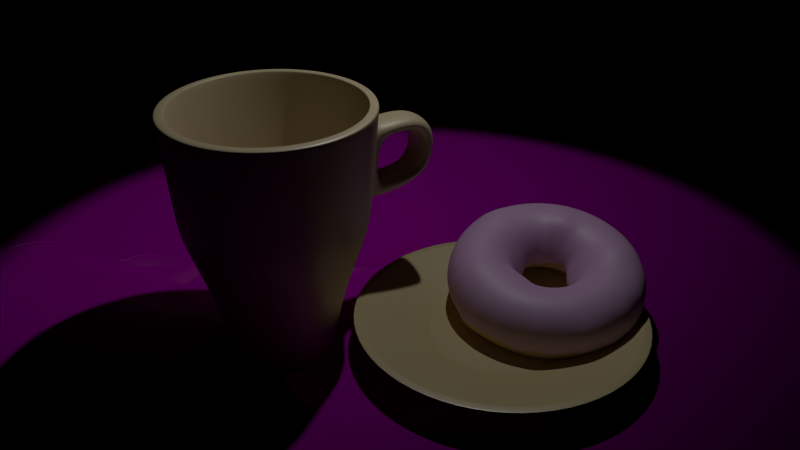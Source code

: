 # Source: texturing.blend  (saved by Blender 2.79.0; exported with 4.5.12 LTS)
import bpy
from mathutils import Matrix  # noqa: F401  (used for matrix-valued properties, if any)

bpy.ops.wm.read_factory_settings(use_empty=True)
scene = bpy.context.scene
scene.name = 'Scene'

# ---- collections
col_collection_1 = bpy.data.collections.new('Collection 1'); scene.collection.children.link(col_collection_1)

# ---- images (referenced by path relative to the original .blend; pixels are not part of the script)
import os
ASSET_DIR = os.environ.get("B2B_ASSET_DIR", "")  # directory of the original .blend (textures are referenced by path, not embedded)
HERE = os.path.dirname(os.path.abspath(__file__))  # packed textures are extracted next to this script under _unpacked/

def load_image(name, relpath, width, height, colorspace="sRGB"):
    """Load a texture the original file referenced (path relative to the .blend, or extracted next to this script)."""
    p = next((c for c in (os.path.join(HERE, relpath), os.path.join(ASSET_DIR, relpath)) if relpath and os.path.exists(c)), "")
    if p:
        img = bpy.data.images.load(p, check_existing=True)
        img.name = name
    else:  # same state as the original file: an image datablock whose file is absent (Cycles renders it pink)
        img = bpy.data.images.new(name, width, height)
        img.source = "FILE"
        img.filepath = "//" + (relpath or name)
    img.colorspace_settings.name = colorspace
    return img
img_woodfine26_nrm_3k_jpg = load_image('WoodFine26_NRM_3K.jpg', 'textures/WoodFine26/3K/WoodFine26_NRM_3K.jpg', 1024, 1024, 'Non-Color')
img_woodfine26_col_3k_jpg = load_image('WoodFine26_COL_3K.jpg', 'textures/WoodFine26/3K/WoodFine26_COL_3K.jpg', 1024, 1024, 'sRGB')
img_woodfine26_gloss_3k_jpg = load_image('WoodFine26_GLOSS_3K.jpg', 'textures/WoodFine26/3K/WoodFine26_GLOSS_3K.jpg', 1024, 1024, 'Non-Color')
img_woodfine26_refl_3k_jpg = load_image('WoodFine26_REFL_3K.jpg', 'textures/WoodFine26/3K/WoodFine26_REFL_3K.jpg', 1024, 1024, 'Non-Color')

# ---- materials (node trees are filled in below, after node groups)
mat_material_003 = bpy.data.materials.new('Material.003')
mat_material_003.alpha_threshold = 0.0
mat_material_003.roughness = 0.5
mat_material = bpy.data.materials.new('Material')
mat_material.alpha_threshold = 0.0
mat_material.roughness = 0.5
mat_material_002 = bpy.data.materials.new('Material.002')
mat_material_002.alpha_threshold = 0.0
mat_material_002.roughness = 0.5
mat_material_004 = bpy.data.materials.new('Material.004')
mat_material_004.alpha_threshold = 0.0
mat_material_004.roughness = 0.5
mat_material_001 = bpy.data.materials.new('Material.001')
mat_material_001.alpha_threshold = 0.0
mat_material_001.roughness = 0.5

# ---- material node trees
mat_material_003.use_nodes = True; mat_material_003.node_tree.nodes.clear()
_N = mat_material_003.node_tree.nodes; _L = mat_material_003.node_tree.links
n0 = _N.new('ShaderNodeOutputMaterial'); n0.name = 'Material Output'; n0.location = (460, 300)
n1 = _N.new('ShaderNodeBsdfDiffuse'); n1.name = 'Diffuse BSDF'; n1.location = (-149, 302)
n1.inputs[0].default_value = (0.8, 0.6592, 0.3283, 1.0)
n2 = _N.new('ShaderNodeMixShader'); n2.name = 'Mix Shader'; n2.location = (172, 303)
n2.inputs[0].default_value = 0.2
n3 = _N.new('ShaderNodeBsdfAnisotropic'); n3.name = 'Glossy BSDF'; n3.location = (-151, 168)
n3.distribution = 'GGX'
n3.inputs[1].default_value = 0.4472
_L.new(n1.outputs[0], n2.inputs[1])
_L.new(n2.outputs[0], n0.inputs[0])
_L.new(n3.outputs[0], n2.inputs[2])
n0.is_active_output = True
mat_material.use_nodes = True; mat_material.node_tree.nodes.clear()
_N = mat_material.node_tree.nodes; _L = mat_material.node_tree.links
n0 = _N.new('ShaderNodeOutputMaterial'); n0.name = 'Material Output'; n0.location = (300, 300)
n1 = _N.new('ShaderNodeBsdfAnisotropic'); n1.name = 'Glossy BSDF'; n1.location = (-152, 169)
n1.distribution = 'GGX'
n1.inputs[1].default_value = 0.4472
n2 = _N.new('ShaderNodeBsdfDiffuse'); n2.name = 'Diffuse BSDF'; n2.location = (-153, 306)
n2.inputs[0].default_value = (0.8, 0.6542, 0.3974, 1.0)
n3 = _N.new('ShaderNodeMixShader'); n3.name = 'Mix Shader'; n3.location = (80, 297)
n3.inputs[0].default_value = 0.2
_L.new(n2.outputs[0], n3.inputs[1])
_L.new(n3.outputs[0], n0.inputs[0])
_L.new(n1.outputs[0], n3.inputs[2])
n0.is_active_output = True
mat_material_002.use_nodes = True; mat_material_002.node_tree.nodes.clear()
_N = mat_material_002.node_tree.nodes; _L = mat_material_002.node_tree.links
n0 = _N.new('ShaderNodeBsdfDiffuse'); n0.name = 'Diffuse BSDF'; n0.location = (41, 303)
n0.width = 161
n0.inputs[0].default_value = (0.7899, 0.4888, 0.8, 1.0)
n1 = _N.new('ShaderNodeBsdfAnisotropic'); n1.name = 'Glossy BSDF'; n1.location = (41, 178)
n1.width = 158
n1.distribution = 'GGX'
n1.inputs[1].default_value = 0.5477
n2 = _N.new('ShaderNodeOutputMaterial'); n2.name = 'Material Output'; n2.location = (522, 299)
n3 = _N.new('ShaderNodeMixShader'); n3.name = 'Mix Shader'; n3.location = (281, 299)
n3.width = 139
n3.inputs[0].default_value = 0.1
_L.new(n0.outputs[0], n3.inputs[1])
_L.new(n3.outputs[0], n2.inputs[0])
_L.new(n1.outputs[0], n3.inputs[2])
n2.is_active_output = True
mat_material_004.use_nodes = True; mat_material_004.node_tree.nodes.clear()
_N = mat_material_004.node_tree.nodes; _L = mat_material_004.node_tree.links
n0 = _N.new('ShaderNodeMixShader'); n0.name = 'Mix Shader'; n0.location = (442, 340)
n1 = _N.new('ShaderNodeOutputMaterial'); n1.name = 'Material Output'; n1.location = (708, 347)
n2 = _N.new('ShaderNodeBsdfAnisotropic'); n2.name = 'Glossy BSDF'; n2.location = (45, 201)
n2.distribution = 'GGX'
n3 = _N.new('ShaderNodeTexImage'); n3.name = 'Image Texture.001'; n3.location = (-495, 47)
n3.width = 140
n3.image = img_woodfine26_nrm_3k_jpg
n4 = _N.new('ShaderNodeTexImage'); n4.name = 'Image Texture'; n4.location = (-497, 350)
n4.width = 140
n4.image = img_woodfine26_col_3k_jpg
n5 = _N.new('ShaderNodeBsdfDiffuse'); n5.name = 'Diffuse BSDF'; n5.location = (-87, 341)
n6 = _N.new('ShaderNodeTexImage'); n6.name = 'Image Texture.002'; n6.location = (-495, -213)
n6.width = 140
n6.image = img_woodfine26_gloss_3k_jpg
n7 = _N.new('ShaderNodeNormalMap'); n7.name = 'Normal Map'; n7.location = (-331, 188)
n8 = _N.new('ShaderNodeValToRGB'); n8.name = 'ColorRamp'; n8.location = (-275, -40)
while len(n8.color_ramp.elements) > 1: n8.color_ramp.elements.remove(n8.color_ramp.elements[-1])
n8.color_ramp.elements[0].position = 0.35; n8.color_ramp.elements[0].color = (0.0, 0.0, 0.0, 1.0)
_e = n8.color_ramp.elements.new(1.0); _e.color = (1.0, 1.0, 1.0, 1.0)
n9 = _N.new('ShaderNodeTexImage'); n9.name = 'Image Texture.003'; n9.location = (210, 611)
n9.width = 140
n9.image = img_woodfine26_refl_3k_jpg
n10 = _N.new('ShaderNodeMath'); n10.name = 'Math'; n10.location = (0, 0)
n10.operation = 'POWER'
_L.new(n5.outputs[0], n0.inputs[1])
_L.new(n0.outputs[0], n1.inputs[0])
_L.new(n2.outputs[0], n0.inputs[2])
_L.new(n4.outputs[0], n5.inputs[0])
_L.new(n3.outputs[0], n7.inputs[1])
_L.new(n7.outputs[0], n5.inputs[2])
_L.new(n7.outputs[0], n2.inputs[4])
_L.new(n6.outputs[0], n8.inputs[0])
_L.new(n9.outputs[0], n0.inputs[0])
_L.new(n8.outputs[0], n10.inputs[0])
_L.new(n10.outputs[0], n2.inputs[1])
n1.is_active_output = True
mat_material_001.use_nodes = True; mat_material_001.node_tree.nodes.clear()
_N = mat_material_001.node_tree.nodes; _L = mat_material_001.node_tree.links
n0 = _N.new('ShaderNodeOutputMaterial'); n0.name = 'Material Output'; n0.location = (300, 300)
n1 = _N.new('ShaderNodeBsdfDiffuse'); n1.name = 'Diffuse BSDF'; n1.location = (10, 300)
n1.inputs[0].default_value = (0.8, 0.5691, 0.3121, 1.0)
_L.new(n1.outputs[0], n0.inputs[0])
n0.is_active_output = True

# ---- world
world_world = bpy.data.worlds.new('World'); scene.world = world_world
world_world.use_nodes = True; world_world.node_tree.nodes.clear()
_N = world_world.node_tree.nodes; _L = world_world.node_tree.links
n0 = _N.new('ShaderNodeOutputWorld'); n0.name = 'World Output'; n0.location = (300, 300)
n0.is_active_output = True
world_world.color = (0.06681, 0.06681, 0.06681)
world_world.use_sun_shadow = False
world_world.sun_shadow_jitter_overblur = 0.0
world_world.cycles.sampling_method = 'MANUAL'

# ---- cameras
cam_camera = bpy.data.cameras.new('Camera')
cam_camera.clip_end = 100.0
cam_camera.lens = 35.0
cam_camera.sensor_width = 32.0
cam_camera.sensor_height = 18.0
cam_camera.ortho_scale = 7.314
cam_camera.dof.focus_distance = 0.0

# ---- lights
light_lamp = bpy.data.lights.new('Lamp', 'SPOT')
light_lamp.transmission_factor = 0.0
light_lamp.cutoff_distance = 30.0
light_lamp.energy = 400.0
light_lamp.shadow_buffer_clip_start = 1.001
light_lamp.shadow_soft_size = 0.1
light_lamp.shadow_maximum_resolution = 0.006
light_lamp.use_absolute_resolution = True
light_lamp.spot_size = 1.309

# ---- meshes
me_cylinder = bpy.data.meshes.new('Cylinder')
me_cylinder.from_pydata([(1.322e-08, 0.4822, -0.5643), (-1.248e-08, 0.9316, 0.5142), (0.1845, 0.4455, -0.5643), (0.3565, 0.8607, 0.5142), (0.341, 0.341, -0.5643), (0.6587, 0.6587, 0.5142), (0.4455, 0.1845, -0.5643), (0.8607, 0.3565, 0.5142), (0.4822, -1.67e-08, -0.5643), (0.9316, -4.423e-08, 0.5142), (0.4455, -0.1845, -0.5643), (0.8607, -0.3565, 0.5142), (0.341, -0.341, -0.5643), (0.6587, -0.6587, 0.5142), (0.1845, -0.4455, -0.5643), (0.3565, -0.8607, 0.5142), (9.12e-08, -0.4822, -0.5643), (1.401e-07, -0.9316, 0.5142), (-0.1845, -0.4455, -0.5643), (-0.3565, -0.8607, 0.5142), (-0.341, -0.341, -0.5643), (-0.6587, -0.6587, 0.5142), (-0.4455, -0.1845, -0.5643), (-0.8607, -0.3565, 0.5142), (-0.4822, 9.754e-09, -0.5643), (-0.9316, 7.246e-09, 0.5142), (-0.4455, 0.1845, -0.5643), (-0.8607, 0.3565, 0.5142), (-0.341, 0.341, -0.5643), (-0.6587, 0.6587, 0.5142), (-0.1845, 0.4455, -0.5643), (-0.3565, 0.8607, 0.5142), (1.631e-08, 0.5622, -0.06582), (0.2151, 0.5194, -0.06582), (0.3975, 0.3975, -0.06582), (0.5194, 0.2151, -0.06582), (0.5622, -1.968e-08, -0.06582), (0.5194, -0.2151, -0.06582), (0.3975, -0.3975, -0.06582), (0.2151, -0.5194, -0.06582), (1.012e-07, -0.5622, -0.06582), (-0.2151, -0.5194, -0.06582), (-0.3975, -0.3975, -0.06582), (-0.5194, -0.2151, -0.06582), (-0.5622, 1.16e-08, -0.06582), (-0.5194, 0.2151, -0.06582), (-0.3975, 0.3975, -0.06582), (-0.2151, 0.5194, -0.06582), (1.859e-09, 0.9501, 0.4428), (0.3636, 0.8778, 0.4428), (0.6718, 0.6718, 0.4428), (0.8778, 0.3636, 0.4428), (0.9501, -4.097e-08, 0.4428), (0.8778, -0.3636, 0.4428), (0.6718, -0.6718, 0.4428), (0.3636, -0.8778, 0.4428), (1.453e-07, -0.9501, 0.4428), (-0.3636, -0.8778, 0.4428), (-0.6718, -0.6718, 0.4428), (-0.8778, -0.3636, 0.4428), (-0.9501, 1.189e-08, 0.4428), (-0.8778, 0.3636, 0.4428), (-0.6718, 0.6718, 0.4428), (-0.3636, 0.8778, 0.4428), (0.1994, 0.4813, -0.4976), (0.3684, 0.3684, -0.4976), (0.4813, 0.1994, -0.4976), (0.521, -1.742e-08, -0.4976), (0.4813, -0.1994, -0.4976), (0.3684, -0.3684, -0.4976), (0.1994, -0.4813, -0.4976), (9.651e-08, -0.521, -0.4976), (-0.1994, -0.4813, -0.4976), (-0.3684, -0.3684, -0.4976), (-0.4813, -0.1994, -0.4976), (-0.521, 1.157e-08, -0.4976), (-0.4813, 0.1994, -0.4976), (-0.3684, 0.3684, -0.4976), (-0.1994, 0.4813, -0.4976), (1.785e-08, 0.521, -0.4976), (0.3827, 0.9239, 0.5142), (0.0, 1.0, 0.5142), (0.7071, 0.7071, 0.5142), (0.9239, 0.3827, 0.5142), (1.0, -4.371e-08, 0.5142), (0.9239, -0.3827, 0.5142), (0.7071, -0.7071, 0.5142), (0.3827, -0.9239, 0.5142), (1.51e-07, -1.0, 0.5142), (-0.3827, -0.9239, 0.5142), (-0.7071, -0.7071, 0.5142), (-0.9239, -0.3827, 0.5142), (-1.0, 1.192e-08, 0.5142), (-0.9239, 0.3827, 0.5142), (-0.7071, 0.7071, 0.5142), (-0.3827, 0.9239, 0.5142), (0.3565, 0.8607, 0.5142), (-1.248e-08, 0.9316, 0.5142), (0.6587, 0.6587, 0.5142), (0.8607, 0.3565, 0.5142), (0.9316, -4.423e-08, 0.5142), (0.8607, -0.3565, 0.5142), (0.6587, -0.6587, 0.5142), (0.3565, -0.8607, 0.5142), (1.401e-07, -0.9316, 0.5142), (-0.3565, -0.8607, 0.5142), (-0.6587, -0.6587, 0.5142), (-0.8607, -0.3565, 0.5142), (-0.9316, 7.246e-09, 0.5142), (-0.8607, 0.3565, 0.5142), (-0.6587, 0.6587, 0.5142), (-0.3565, 0.8607, 0.5142), (0.3565, 0.8607, 0.5142), (-1.248e-08, 0.9316, 0.5142), (0.6587, 0.6587, 0.5142), (0.8607, 0.3565, 0.5142), (0.9316, -4.423e-08, 0.5142), (0.8607, -0.3565, 0.5142), (0.6587, -0.6587, 0.5142), (0.3565, -0.8607, 0.5142), (1.401e-07, -0.9316, 0.5142), (-0.3565, -0.8607, 0.5142), (-0.6587, -0.6587, 0.5142), (-0.8607, -0.3565, 0.5142), (-0.9316, 7.246e-09, 0.5142), (-0.8607, 0.3565, 0.5142), (-0.6587, 0.6587, 0.5142), (-0.3565, 0.8607, 0.5142), (0.1719, 0.415, -0.1324), (3.773e-08, 0.4492, -0.1324), (0.3176, 0.3176, -0.1324), (0.415, 0.1719, -0.1324), (0.4492, -1.795e-08, -0.1324), (0.415, -0.1719, -0.1324), (0.3176, -0.3176, -0.1324), (0.1719, -0.415, -0.1324), (1.2e-07, -0.4492, -0.1324), (-0.1719, -0.415, -0.1324), (-0.3176, -0.3176, -0.1324), (-0.415, -0.1719, -0.1324), (-0.4492, 5.197e-09, -0.1324), (-0.415, 0.1719, -0.1324), (-0.3176, 0.3176, -0.1324), (-0.1719, 0.415, -0.1324), (0.1897, 0.458, -0.06413), (4.304e-08, 0.4957, -0.06413), (0.3505, 0.3505, -0.06413), (0.458, 0.1897, -0.06413), (0.4957, -1.831e-08, -0.06413), (0.458, -0.1897, -0.06413), (0.3505, -0.3505, -0.06413), (0.1897, -0.458, -0.06413), (1.242e-07, -0.4957, -0.06413), (-0.1897, -0.458, -0.06413), (-0.3505, -0.3505, -0.06413), (-0.458, -0.1897, -0.06413), (-0.4957, 9.085e-09, -0.06413), (-0.458, 0.1897, -0.06413), (-0.3505, 0.3505, -0.06413), (-0.1897, 0.458, -0.06413), (4.187e-08, 0.4855, -0.07919), (0.1858, 0.4485, -0.07919), (0.3433, 0.3433, -0.07919), (0.4485, 0.1858, -0.07919), (0.4855, -1.823e-08, -0.07919), (0.4485, -0.1858, -0.07919), (0.3433, -0.3433, -0.07919), (0.1858, -0.4485, -0.07919), (1.233e-07, -0.4855, -0.07919), (-0.1858, -0.4485, -0.07919), (-0.3433, -0.3433, -0.07919), (-0.4485, -0.1858, -0.07919), (-0.4855, 8.227e-09, -0.07919), (-0.4485, 0.1858, -0.07919), (-0.3433, 0.3433, -0.07919), (-0.1858, 0.4485, -0.07919), (1.818e-08, 0.512, -0.5643), (0.1959, 0.473, -0.5643), (0.362, 0.362, -0.5643), (0.473, 0.1959, -0.5643), (0.512, -1.692e-08, -0.5643), (0.473, -0.1959, -0.5643), (0.362, -0.362, -0.5643), (0.1959, -0.473, -0.5643), (9.548e-08, -0.512, -0.5643), (-0.1959, -0.473, -0.5643), (-0.362, -0.362, -0.5643), (-0.473, -0.1959, -0.5643), (-0.512, 1.156e-08, -0.5643), (-0.473, 0.1959, -0.5643), (-0.362, 0.362, -0.5643), (-0.1959, 0.473, -0.5643), (1.075e-08, 0.4159, -0.4661), (0.1592, 0.3842, -0.4661), (0.2941, 0.2941, -0.4661), (0.3842, 0.1592, -0.4661), (0.4159, -1.49e-08, -0.4661), (0.3842, -0.1592, -0.4661), (0.2941, -0.2941, -0.4661), (0.1592, -0.3842, -0.4661), (8.316e-08, -0.4159, -0.4661), (-0.1592, -0.3842, -0.4661), (-0.2941, -0.2941, -0.4661), (-0.3842, -0.1592, -0.4661), (-0.4159, 7.294e-09, -0.4661), (-0.3842, 0.1592, -0.4661), (-0.2941, 0.2941, -0.4661), (-0.1592, 0.3842, -0.4661), (1.629e-08, 0.4451, -0.4661), (0.1703, 0.4112, -0.4661), (0.3147, 0.3147, -0.4661), (0.4112, 0.1703, -0.4661), (0.4451, -1.512e-08, -0.4661), (0.4112, -0.1703, -0.4661), (0.3147, -0.3147, -0.4661), (0.1703, -0.4112, -0.4661), (8.826e-08, -0.4451, -0.4661), (-0.1703, -0.4112, -0.4661), (-0.3147, -0.3147, -0.4661), (-0.4112, -0.1703, -0.4661), (-0.4451, 9.289e-09, -0.4661), (-0.4112, 0.1703, -0.4661), (-0.3147, 0.3147, -0.4661), (-0.1703, 0.4112, -0.4661), (0.1647, 0.3977, -0.4661), (1.352e-08, 0.4305, -0.4661), (0.3044, 0.3044, -0.4661), (0.3977, 0.1647, -0.4661), (0.4305, -1.501e-08, -0.4661), (0.3977, -0.1647, -0.4661), (0.3044, -0.3044, -0.4661), (0.1647, -0.3977, -0.4661), (8.571e-08, -0.4305, -0.4661), (-0.1647, -0.3977, -0.4661), (-0.3044, -0.3044, -0.4661), (-0.3977, -0.1647, -0.4661), (-0.4305, 8.292e-09, -0.4661), (-0.3977, 0.1647, -0.4661), (-0.3044, 0.3044, -0.4661), (-0.1647, 0.3977, -0.4661), (-0.1812, 0.4374, -0.541), (-0.3348, 0.3348, -0.541), (9.05e-08, -0.4734, -0.541), (0.1812, -0.4374, -0.541), (0.1812, 0.4374, -0.541), (1.395e-08, 0.4734, -0.541), (-0.1812, -0.4374, -0.541), (0.3348, 0.3348, -0.541), (-0.3348, -0.3348, -0.541), (0.4374, 0.1812, -0.541), (-0.4374, -0.1812, -0.541), (0.4734, -1.632e-08, -0.541), (-0.4734, 9.643e-09, -0.541), (0.4374, -0.1812, -0.541), (-0.4374, 0.1812, -0.541), (0.3348, -0.3348, -0.541)], [], [(48, 81, 80, 49), (49, 80, 82, 50), (50, 82, 83, 51), (51, 83, 84, 52), (52, 84, 85, 53), (53, 85, 86, 54), (54, 86, 87, 55), (55, 87, 88, 56), (56, 88, 89, 57), (57, 89, 90, 58), (58, 90, 91, 59), (59, 91, 92, 60), (60, 92, 93, 61), (61, 93, 94, 62), (23, 21, 106, 107), (62, 94, 95, 63), (63, 95, 81, 48), (241, 240, 223, 222), (78, 47, 32, 79), (77, 46, 47, 78), (76, 45, 46, 77), (75, 44, 45, 76), (74, 43, 44, 75), (73, 42, 43, 74), (72, 41, 42, 73), (71, 40, 41, 72), (70, 39, 40, 71), (69, 38, 39, 70), (68, 37, 38, 69), (67, 36, 37, 68), (66, 35, 36, 67), (65, 34, 35, 66), (64, 33, 34, 65), (79, 32, 33, 64), (47, 63, 48, 32), (46, 62, 63, 47), (45, 61, 62, 46), (44, 60, 61, 45), (43, 59, 60, 44), (42, 58, 59, 43), (41, 57, 58, 42), (40, 56, 57, 41), (39, 55, 56, 40), (38, 54, 55, 39), (37, 53, 54, 38), (36, 52, 53, 37), (35, 51, 52, 36), (34, 50, 51, 35), (33, 49, 50, 34), (32, 48, 49, 33), (176, 79, 64, 177), (177, 64, 65, 178), (178, 65, 66, 179), (179, 66, 67, 180), (180, 67, 68, 181), (181, 68, 69, 182), (182, 69, 70, 183), (183, 70, 71, 184), (184, 71, 72, 185), (185, 72, 73, 186), (186, 73, 74, 187), (187, 74, 75, 188), (188, 75, 76, 189), (189, 76, 77, 190), (190, 77, 78, 191), (191, 78, 79, 176), (1, 3, 80, 81), (3, 5, 82, 80), (5, 7, 83, 82), (7, 9, 84, 83), (9, 11, 85, 84), (11, 13, 86, 85), (13, 15, 87, 86), (15, 17, 88, 87), (17, 19, 89, 88), (19, 21, 90, 89), (21, 23, 91, 90), (23, 25, 92, 91), (25, 27, 93, 92), (27, 29, 94, 93), (29, 31, 95, 94), (31, 1, 81, 95), (96, 97, 113, 112), (9, 7, 99, 100), (25, 23, 107, 108), (11, 9, 100, 101), (27, 25, 108, 109), (13, 11, 101, 102), (29, 27, 109, 110), (15, 13, 102, 103), (31, 29, 110, 111), (17, 15, 103, 104), (3, 1, 97, 96), (1, 31, 111, 97), (19, 17, 104, 105), (5, 3, 96, 98), (21, 19, 105, 106), (7, 5, 98, 99), (118, 117, 149, 150), (97, 111, 127, 113), (105, 104, 120, 121), (98, 96, 112, 114), (106, 105, 121, 122), (99, 98, 114, 115), (107, 106, 122, 123), (100, 99, 115, 116), (108, 107, 123, 124), (101, 100, 116, 117), (109, 108, 124, 125), (102, 101, 117, 118), (110, 109, 125, 126), (103, 102, 118, 119), (111, 110, 126, 127), (104, 103, 119, 120), (128, 129, 143, 142, 141, 140, 139, 138, 137, 136, 135, 134, 133, 132, 131, 130), (126, 125, 157, 158), (119, 118, 150, 151), (127, 126, 158, 159), (120, 119, 151, 152), (112, 113, 145, 144), (113, 127, 159, 145), (121, 120, 152, 153), (114, 112, 144, 146), (122, 121, 153, 154), (115, 114, 146, 147), (123, 122, 154, 155), (116, 115, 147, 148), (124, 123, 155, 156), (117, 116, 148, 149), (125, 124, 156, 157), (160, 161, 144, 145), (161, 162, 146, 144), (162, 163, 147, 146), (163, 164, 148, 147), (164, 165, 149, 148), (165, 166, 150, 149), (166, 167, 151, 150), (167, 168, 152, 151), (168, 169, 153, 152), (169, 170, 154, 153), (170, 171, 155, 154), (171, 172, 156, 155), (172, 173, 157, 156), (173, 174, 158, 157), (174, 175, 159, 158), (175, 160, 145, 159), (143, 129, 160, 175), (142, 143, 175, 174), (141, 142, 174, 173), (140, 141, 173, 172), (139, 140, 172, 171), (138, 139, 171, 170), (137, 138, 170, 169), (136, 137, 169, 168), (135, 136, 168, 167), (134, 135, 167, 166), (133, 134, 166, 165), (132, 133, 165, 164), (131, 132, 164, 163), (130, 131, 163, 162), (128, 130, 162, 161), (129, 128, 161, 160), (2, 0, 176, 177), (4, 2, 177, 178), (6, 4, 178, 179), (8, 6, 179, 180), (10, 8, 180, 181), (12, 10, 181, 182), (14, 12, 182, 183), (16, 14, 183, 184), (18, 16, 184, 185), (20, 18, 185, 186), (22, 20, 186, 187), (24, 22, 187, 188), (26, 24, 188, 189), (28, 26, 189, 190), (30, 28, 190, 191), (0, 30, 191, 176), (192, 193, 194, 195, 196, 197, 198, 199, 200, 201, 202, 203, 204, 205, 206, 207), (243, 242, 216, 215), (245, 244, 209, 208), (240, 245, 208, 223), (242, 246, 217, 216), (244, 247, 210, 209), (246, 248, 218, 217), (247, 249, 211, 210), (248, 250, 219, 218), (249, 251, 212, 211), (250, 252, 220, 219), (251, 253, 213, 212), (252, 254, 221, 220), (253, 255, 214, 213), (254, 241, 222, 221), (255, 243, 215, 214), (224, 225, 208, 209), (226, 224, 209, 210), (227, 226, 210, 211), (228, 227, 211, 212), (229, 228, 212, 213), (230, 229, 213, 214), (231, 230, 214, 215), (232, 231, 215, 216), (233, 232, 216, 217), (234, 233, 217, 218), (235, 234, 218, 219), (236, 235, 219, 220), (237, 236, 220, 221), (238, 237, 221, 222), (239, 238, 222, 223), (225, 239, 223, 208), (192, 207, 239, 225), (207, 206, 238, 239), (206, 205, 237, 238), (205, 204, 236, 237), (204, 203, 235, 236), (203, 202, 234, 235), (202, 201, 233, 234), (201, 200, 232, 233), (200, 199, 231, 232), (199, 198, 230, 231), (198, 197, 229, 230), (197, 196, 228, 229), (196, 195, 227, 228), (195, 194, 226, 227), (194, 193, 224, 226), (193, 192, 225, 224), (12, 14, 243, 255), (26, 28, 241, 254), (10, 12, 255, 253), (24, 26, 254, 252), (8, 10, 253, 251), (22, 24, 252, 250), (6, 8, 251, 249), (20, 22, 250, 248), (4, 6, 249, 247), (18, 20, 248, 246), (2, 4, 247, 244), (16, 18, 246, 242), (30, 0, 245, 240), (0, 2, 244, 245), (14, 16, 242, 243), (28, 30, 240, 241)])
me_cylinder.materials.append(mat_material_003)
me_cylinder.use_remesh_preserve_volume = False
me_cylinder.use_remesh_preserve_attributes = False
me_cylinder.use_mirror_vertex_groups = False
me_cylinder.update()
me_cylinder_001 = bpy.data.meshes.new('Cylinder.001')
me_cylinder_001.from_pydata([(0.5459, 1.219, -1.006), (0.2618, 0.5895, 0.9936), (0.7964, 0.8326, -1.006), (0.3787, 0.413, 0.9936), (0.9376, 0.3083, -1.006), (0.4516, 0.1605, 0.9936), (0.9357, -0.2749, -1.006), (0.4556, -0.1295, 0.9936), (0.7839, -0.8171, -1.006), (0.382, -0.4005, 0.9936), (0.5055, -1.228, -1.006), (0.242, -0.6026, 0.9936), (0.1475, -1.442, -1.006), (0.06224, -0.7021, 0.9936), (-0.2261, -1.433, -1.006), (-0.1194, -0.6907, 0.9936), (-0.5544, -1.219, -1.006), (-0.2704, -0.5895, 0.9936), (-0.805, -0.8326, -1.006), (-0.3873, -0.413, 0.9936), (-0.9462, -0.3083, -1.006), (-0.4602, -0.1605, 0.9936), (-0.9443, 0.2749, -1.006), (-0.4642, 0.1295, 0.9936), (-0.7925, 0.8171, -1.006), (-0.3906, 0.4005, 0.9936), (-0.5141, 1.228, -1.006), (-0.2506, 0.6026, 0.9936), (-0.1561, 1.442, -1.006), (-0.07082, 0.7021, 0.9936), (0.2175, 1.433, -1.006), (0.1108, 0.6907, 0.9936), (0.5433, 1.213, -0.08476), (0.8003, 0.8111, -0.08476), (0.9348, 0.2856, -0.08476), (0.9264, -0.2834, -0.08476), (0.7763, -0.8092, -0.08476), (0.5073, -1.212, -0.08476), (0.1605, -1.43, -0.08476), (-0.2115, -1.43, -0.08476), (-0.5518, -1.213, -0.08476), (-0.8089, -0.8111, -0.08476), (-0.9434, -0.2856, -0.08476), (-0.935, 0.2834, -0.08476), (-0.7848, 0.8092, -0.08476), (-0.5159, 1.212, -0.08476), (-0.169, 1.43, -0.08476), (0.2029, 1.43, -0.08476), (0.3953, 0.8852, 0.412), (0.5828, 0.5919, 0.412), (0.681, 0.2084, 0.412), (0.6749, -0.2068, 0.412), (0.5653, -0.5905, 0.412), (0.369, -0.8843, 0.412), (0.1159, -1.044, 0.412), (-0.1555, -1.044, 0.412), (-0.4039, -0.8852, 0.412), (-0.5914, -0.5919, 0.412), (-0.6896, -0.2084, 0.412), (-0.6834, 0.2068, 0.412), (-0.5739, 0.5905, 0.412), (-0.3776, 0.8843, 0.412), (-0.1245, 1.044, 0.412), (0.1469, 1.044, 0.412), (0.8851, 0.8966, -0.9795), (1.034, 0.3157, -0.9795), (1.025, -0.3133, -0.9795), (0.8586, -0.8945, -0.9795), (0.5612, -1.34, -0.9795), (0.1778, -1.581, -0.9795), (-0.2333, -1.581, -0.9795), (-0.6096, -1.341, -0.9795), (-0.8937, -0.8966, -0.9795), (-1.042, -0.3157, -0.9795), (-1.033, 0.3133, -0.9795), (-0.8671, 0.8945, -0.9795), (-0.5698, 1.34, -0.9795), (-0.1864, 1.581, -0.9795), (0.2247, 1.581, -0.9795), (0.601, 1.341, -0.9795), (0.3052, 0.6858, 0.963), (0.4505, 0.4585, 0.963), (0.5266, 0.1614, 0.963), (0.5218, -0.1602, 0.963), (0.437, -0.4575, 0.963), (0.2849, -0.6851, 0.963), (0.08885, -0.8084, 0.963), (-0.1214, -0.8086, 0.963), (-0.3138, -0.6858, 0.963), (-0.4591, -0.4585, 0.963), (-0.5352, -0.1614, 0.963), (-0.5304, 0.1602, 0.963), (-0.4455, 0.4575, 0.963), (-0.2935, 0.6851, 0.963), (-0.09743, 0.8084, 0.963), (0.1128, 0.8086, 0.963), (0.6039, 1.347, -1.006), (0.8894, 0.9009, -1.006), (1.039, 0.3172, -1.006), (1.029, -0.3148, -1.006), (0.8627, -0.8989, -1.006), (0.564, -1.346, -1.006), (0.1787, -1.588, -1.006), (-0.2344, -1.589, -1.006), (-0.6125, -1.347, -1.006), (-0.898, -0.9009, -1.006), (-1.047, -0.3172, -1.006), (-1.038, 0.3148, -1.006), (-0.8713, 0.8989, -1.006), (-0.5726, 1.346, -1.006), (-0.1873, 1.588, -1.006), (0.2258, 1.589, -1.006), (0.4432, 0.4511, 0.9936), (0.3002, 0.6747, 0.9936), (0.518, 0.1588, 0.9936), (0.5133, -0.1576, 0.9936), (0.4298, -0.4501, 0.9936), (0.2802, -0.674, 0.9936), (0.08734, -0.7953, 0.9936), (-0.1195, -0.7956, 0.9936), (-0.3088, -0.6747, 0.9936), (-0.4518, -0.4511, 0.9936), (-0.5266, -0.1588, 0.9936), (-0.5219, 0.1576, 0.9936), (-0.4384, 0.4501, 0.9936), (-0.2888, 0.674, 0.9936), (-0.09592, 0.7953, 0.9936), (0.1109, 0.7956, 0.9936), (0.5459, 1.219, -1.006), (0.7964, 0.8326, -1.006), (0.9376, 0.3083, -1.006), (0.9357, -0.2749, -1.006), (0.7839, -0.8171, -1.006), (0.5055, -1.228, -1.006), (0.1475, -1.442, -1.006), (-0.2261, -1.433, -1.006), (-0.5544, -1.219, -1.006), (-0.805, -0.8326, -1.006), (-0.9462, -0.3083, -1.006), (-0.9443, 0.2749, -1.006), (-0.7925, 0.8171, -1.006), (-0.5141, 1.228, -1.006), (-0.1561, 1.442, -1.006), (0.2175, 1.433, -1.006), (0.2452, 0.5529, 0.9599), (0.3552, 0.3858, 0.9599), (0.4221, 0.1497, 0.9599), (0.4244, -0.1203, 0.9599), (0.3552, -0.3727, 0.9599), (0.2251, -0.5619, 0.9599), (0.0582, -0.6565, 0.9599), (-0.1112, -0.6476, 0.9599), (-0.2538, -0.5529, 0.9599), (-0.3638, -0.3858, 0.9599), (-0.4306, -0.1497, 0.9599), (-0.433, 0.1203, 0.9599), (-0.3638, 0.3727, 0.9599), (-0.2336, 0.5619, 0.9599), (-0.06679, 0.6565, 0.9599), (0.1026, 0.6476, 0.9599), (-0.1179, -0.7341, 0.922), (0.0735, -0.739, 0.922), (0.1094, 0.7341, 0.922), (-0.08209, 0.739, 0.922), (-0.2862, -0.6245, 0.922), (0.406, 0.4266, 0.922), (0.2776, 0.6245, 0.922), (-0.4146, -0.4266, 0.922), (0.4783, 0.158, 0.922), (-0.4869, -0.158, 0.922), (0.4773, -0.1409, 0.922), (-0.4859, 0.1409, 0.922), (0.3996, -0.4187, 0.922), (-0.4082, 0.4187, 0.922), (0.2569, -0.6292, 0.922), (-0.2655, 0.6292, 0.922), (0.1334, -1.308, -0.203), (-0.142, 1.308, -0.203), (0.4947, 1.106, -0.203), (-0.2055, -1.3, -0.203), (0.1969, 1.3, -0.203), (-0.5033, -1.106, -0.203), (0.7219, 0.7552, -0.203), (-0.7305, -0.7552, -0.203), (0.85, 0.2796, -0.203), (-0.8586, -0.2796, -0.203), (0.8483, -0.2494, -0.203), (-0.8568, 0.2494, -0.203), (0.7106, -0.7412, -0.203), (-0.7192, 0.7412, -0.203), (0.4581, -1.114, -0.203), (-0.4666, 1.114, -0.203), (-0.149, -0.9347, 0.3819), (0.1404, 0.9347, 0.3819), (-0.3632, -0.7951, 0.3819), (0.5181, 0.5432, 0.3819), (-0.5266, -0.5432, 0.3819), (0.6102, 0.2011, 0.3819), (-0.6188, -0.2011, 0.3819), (0.6089, -0.1794, 0.3819), (-0.6175, 0.1794, 0.3819), (0.5099, -0.5331, 0.3819), (-0.5185, 0.5331, 0.3819), (0.3283, -0.8011, 0.3819), (-0.3368, 0.8011, 0.3819), (0.09475, -0.9408, 0.3819), (-0.1033, 0.9408, 0.3819), (0.3546, 0.7951, 0.3819), (0.2723, 0.6129, 0.9599), (0.3983, 0.4186, 0.9599), (0.4693, 0.155, 0.9599), (0.4683, -0.1382, 0.9599), (0.392, -0.4109, 0.9599), (0.252, -0.6175, 0.9599), (0.07205, -0.7252, 0.9599), (-0.1158, -0.7204, 0.9599), (-0.2809, -0.6129, 0.9599), (-0.4069, -0.4186, 0.9599), (-0.4779, -0.155, 0.9599), (-0.4769, 0.1382, 0.9599), (-0.4006, 0.4109, 0.9599), (-0.2606, 0.6175, 0.9599), (-0.08063, 0.7252, 0.9599), (0.1072, 0.7204, 0.9599), (0.5844, 1.304, -0.7221), (0.8607, 0.872, -0.7221), (1.005, 0.307, -0.7221), (0.9963, -0.3047, -0.7221), (0.8349, -0.87, -0.7221), (0.5457, -1.303, -0.7221), (0.1728, -1.537, -0.7221), (-0.227, -1.538, -0.7221), (-0.593, -1.304, -0.7221), (-0.8693, -0.872, -0.7221), (-1.014, -0.307, -0.7221), (-1.005, 0.3047, -0.7221), (-0.8435, 0.87, -0.7221), (-0.5543, 1.303, -0.7221), (-0.1814, 1.537, -0.7221), (0.2184, 1.538, -0.7221), (1.092, 0.2812, -0.1021), (1.084, -0.2895, -0.1021), (1.16, 0.3018, -0.7126), (1.151, -0.3099, -0.7126), (0.5761, 1.286, -0.594), (0.8486, 0.8598, -0.594), (0.9912, 0.3027, -0.594), (0.9822, -0.3004, -0.594), (0.8231, -0.8578, -0.594), (0.538, -1.285, -0.594), (0.1704, -1.516, -0.594), (-0.2239, -1.516, -0.594), (-0.5847, -1.286, -0.594), (-0.8571, -0.8598, -0.594), (-0.9997, -0.3027, -0.594), (-0.9908, 0.3004, -0.594), (-0.8317, 0.8578, -0.594), (-0.5466, 1.285, -0.594), (-0.1789, 1.516, -0.594), (0.2153, 1.516, -0.594), (1.146, 0.2975, -0.5845), (1.137, -0.3056, -0.5845), (1.414, 0.2943, -0.7282), (1.405, -0.3175, -0.7282), (1.399, 0.2899, -0.5951), (1.39, -0.3132, -0.5951), (1.713, 0.2842, -0.697), (1.705, -0.3275, -0.6996), (1.595, 0.2799, -0.569), (1.587, -0.3232, -0.5716), (1.855, 0.2842, -0.4696), (1.854, -0.3275, -0.4763), (1.633, 0.2799, -0.4534), (1.631, -0.3232, -0.46), (1.681, 0.2973, -0.1553), (1.689, -0.3144, -0.1572), (1.596, 0.293, -0.2645), (1.605, -0.3101, -0.2664), (1.139, 0.2865, -0.1019), (1.148, -0.3253, -0.1015), (1.167, 0.2821, -0.2742), (1.176, -0.321, -0.2738), (0.5563, 1.242, -0.2864), (0.8194, 0.8304, -0.2864), (0.9571, 0.2924, -0.2864), (0.9485, -0.2901, -0.2864), (0.7948, -0.8285, -0.2864), (0.5195, -1.241, -0.2864), (0.1644, -1.464, -0.2864), (-0.2164, -1.464, -0.2864), (-0.5649, -1.242, -0.2864), (-0.828, -0.8304, -0.2864), (-0.9657, -0.2924, -0.2864), (-0.9571, 0.2901, -0.2864), (-0.8034, 0.8285, -0.2864), (-0.528, 1.241, -0.2864), (-0.173, 1.464, -0.2864), (0.2078, 1.464, -0.2864), (1.111, 0.2871, -0.2769), (1.103, -0.2954, -0.2769)], [], [(80, 113, 112, 81), (81, 112, 114, 82), (82, 114, 115, 83), (83, 115, 116, 84), (84, 116, 117, 85), (85, 117, 118, 86), (86, 118, 119, 87), (87, 119, 120, 88), (88, 120, 121, 89), (89, 121, 122, 90), (90, 122, 123, 91), (91, 123, 124, 92), (92, 124, 125, 93), (93, 125, 126, 94), (3, 1, 31, 29, 27, 25, 23, 21, 19, 17, 15, 13, 11, 9, 7, 5), (94, 126, 127, 95), (95, 127, 113, 80), (22, 24, 140, 139), (297, 47, 32, 282), (296, 46, 47, 297), (295, 45, 46, 296), (294, 44, 45, 295), (293, 43, 44, 294), (292, 42, 43, 293), (291, 41, 42, 292), (290, 40, 41, 291), (289, 39, 40, 290), (288, 38, 39, 289), (287, 37, 38, 288), (286, 36, 37, 287), (285, 35, 36, 286), (247, 227, 243, 261), (283, 33, 34, 284), (282, 32, 33, 283), (47, 63, 48, 32), (46, 62, 63, 47), (45, 61, 62, 46), (44, 60, 61, 45), (43, 59, 60, 44), (42, 58, 59, 43), (41, 57, 58, 42), (40, 56, 57, 41), (39, 55, 56, 40), (38, 54, 55, 39), (37, 53, 54, 38), (36, 52, 53, 37), (35, 51, 52, 36), (34, 50, 51, 35), (33, 49, 50, 34), (32, 48, 49, 33), (96, 79, 64, 97), (97, 64, 65, 98), (98, 65, 66, 99), (99, 66, 67, 100), (100, 67, 68, 101), (101, 68, 69, 102), (102, 69, 70, 103), (103, 70, 71, 104), (104, 71, 72, 105), (105, 72, 73, 106), (106, 73, 74, 107), (107, 74, 75, 108), (108, 75, 76, 109), (109, 76, 77, 110), (110, 77, 78, 111), (111, 78, 79, 96), (63, 95, 80, 48), (62, 94, 95, 63), (61, 93, 94, 62), (60, 92, 93, 61), (59, 91, 92, 60), (58, 90, 91, 59), (57, 89, 90, 58), (56, 88, 89, 57), (55, 87, 88, 56), (54, 86, 87, 55), (53, 85, 86, 54), (52, 84, 85, 53), (51, 83, 84, 52), (50, 82, 83, 51), (49, 81, 82, 50), (48, 80, 81, 49), (2, 0, 96, 97), (4, 2, 97, 98), (6, 4, 98, 99), (8, 6, 99, 100), (10, 8, 100, 101), (12, 10, 101, 102), (14, 12, 102, 103), (16, 14, 103, 104), (18, 16, 104, 105), (20, 18, 105, 106), (22, 20, 106, 107), (24, 22, 107, 108), (26, 24, 108, 109), (28, 26, 109, 110), (30, 28, 110, 111), (0, 30, 111, 96), (1, 3, 112, 113), (3, 5, 114, 112), (5, 7, 115, 114), (7, 9, 116, 115), (9, 11, 117, 116), (11, 13, 118, 117), (13, 15, 119, 118), (15, 17, 120, 119), (17, 19, 121, 120), (19, 21, 122, 121), (21, 23, 123, 122), (23, 25, 124, 123), (25, 27, 125, 124), (27, 29, 126, 125), (29, 31, 127, 126), (31, 1, 113, 127), (161, 160, 215, 214), (8, 10, 133, 132), (24, 26, 141, 140), (10, 12, 134, 133), (26, 28, 142, 141), (12, 14, 135, 134), (28, 30, 143, 142), (14, 16, 136, 135), (0, 2, 129, 128), (30, 0, 128, 143), (16, 18, 137, 136), (2, 4, 130, 129), (18, 20, 138, 137), (4, 6, 131, 130), (20, 22, 139, 138), (6, 8, 132, 131), (144, 145, 146, 147, 148, 149, 150, 151, 152, 153, 154, 155, 156, 157, 158, 159), (163, 162, 223, 222), (160, 164, 216, 215), (166, 165, 209, 208), (162, 166, 208, 223), (164, 167, 217, 216), (165, 168, 210, 209), (167, 169, 218, 217), (168, 170, 211, 210), (169, 171, 219, 218), (170, 172, 212, 211), (171, 173, 220, 219), (172, 174, 213, 212), (173, 175, 221, 220), (174, 161, 214, 213), (175, 163, 222, 221), (204, 206, 163, 175), (203, 205, 161, 174), (202, 204, 175, 173), (201, 203, 174, 172), (200, 202, 173, 171), (199, 201, 172, 170), (198, 200, 171, 169), (197, 199, 170, 168), (196, 198, 169, 167), (195, 197, 168, 165), (194, 196, 167, 164), (193, 207, 166, 162), (207, 195, 165, 166), (192, 194, 164, 160), (206, 193, 162, 163), (205, 192, 160, 161), (134, 135, 179, 176), (142, 143, 180, 177), (135, 136, 181, 179), (128, 129, 182, 178), (143, 128, 178, 180), (136, 137, 183, 181), (129, 130, 184, 182), (137, 138, 185, 183), (130, 131, 186, 184), (138, 139, 187, 185), (131, 132, 188, 186), (139, 140, 189, 187), (132, 133, 190, 188), (140, 141, 191, 189), (133, 134, 176, 190), (141, 142, 177, 191), (176, 179, 192, 205), (177, 180, 193, 206), (179, 181, 194, 192), (178, 182, 195, 207), (180, 178, 207, 193), (181, 183, 196, 194), (182, 184, 197, 195), (183, 185, 198, 196), (184, 186, 199, 197), (185, 187, 200, 198), (186, 188, 201, 199), (187, 189, 202, 200), (188, 190, 203, 201), (189, 191, 204, 202), (190, 176, 205, 203), (191, 177, 206, 204), (145, 144, 208, 209), (146, 145, 209, 210), (147, 146, 210, 211), (148, 147, 211, 212), (149, 148, 212, 213), (150, 149, 213, 214), (151, 150, 214, 215), (152, 151, 215, 216), (153, 152, 216, 217), (154, 153, 217, 218), (155, 154, 218, 219), (156, 155, 219, 220), (157, 156, 220, 221), (158, 157, 221, 222), (159, 158, 222, 223), (144, 159, 223, 208), (79, 224, 225, 64), (64, 225, 226, 65), (65, 226, 227, 66), (66, 227, 228, 67), (67, 228, 229, 68), (68, 229, 230, 69), (69, 230, 231, 70), (70, 231, 232, 71), (71, 232, 233, 72), (72, 233, 234, 73), (73, 234, 235, 74), (74, 235, 236, 75), (75, 236, 237, 76), (76, 237, 238, 77), (77, 238, 239, 78), (78, 239, 224, 79), (34, 35, 241, 240), (284, 34, 240, 298), (227, 226, 242, 243), (226, 246, 260, 242), (261, 243, 263, 265), (224, 244, 245, 225), (225, 245, 246, 226), (285, 247, 261, 299), (227, 247, 248, 228), (228, 248, 249, 229), (229, 249, 250, 230), (230, 250, 251, 231), (231, 251, 252, 232), (232, 252, 253, 233), (233, 253, 254, 234), (234, 254, 255, 235), (235, 255, 256, 236), (236, 256, 257, 237), (237, 257, 258, 238), (238, 258, 259, 239), (239, 259, 244, 224), (263, 262, 266, 267), (260, 261, 265, 264), (243, 242, 262, 263), (242, 260, 264, 262), (269, 267, 271, 273), (262, 264, 268, 266), (264, 265, 269, 268), (265, 263, 267, 269), (271, 270, 274, 275), (267, 266, 270, 271), (266, 268, 272, 270), (268, 269, 273, 272), (276, 277, 281, 280), (270, 272, 276, 274), (272, 273, 277, 276), (273, 271, 275, 277), (277, 275, 279, 281), (275, 274, 278, 279), (274, 276, 280, 278), (35, 285, 299, 241), (246, 284, 298, 260), (260, 298, 299, 261), (244, 282, 283, 245), (245, 283, 284, 246), (247, 285, 286, 248), (248, 286, 287, 249), (249, 287, 288, 250), (250, 288, 289, 251), (251, 289, 290, 252), (252, 290, 291, 253), (253, 291, 292, 254), (254, 292, 293, 255), (255, 293, 294, 256), (256, 294, 295, 257), (257, 295, 296, 258), (258, 296, 297, 259), (259, 297, 282, 244), (281, 299, 298, 280), (299, 281, 279, 241), (280, 298, 240, 278), (278, 240, 241, 279)])
me_cylinder_001.materials.append(mat_material)
me_cylinder_001.use_remesh_preserve_volume = False
me_cylinder_001.use_remesh_preserve_attributes = False
me_cylinder_001.use_mirror_vertex_groups = False
me_cylinder_001.update()
me_torus_001 = bpy.data.meshes.new('Torus.001')
me_torus_001.from_pydata([(1.492, -3.288e-07, -0.2412), (1.45, 0.0, 0.26), (1.26, 0.0, 0.4625), (1.0, 0.0, 0.5756), (0.74, 0.0, 0.4625), (0.5337, 0.0, 0.26), (0.3542, 0.0, -0.1265), (1.479, 0.1947, -0.06731), (1.438, 0.1893, 0.26), (1.249, 0.1645, 0.4564), (0.9914, 0.1305, 0.5608), (0.7337, 0.09659, 0.4586), (0.5319, 0.07175, 0.26), (0.3607, 0.06265, -0.09159), (1.454, 0.3861, -0.1576), (1.401, 0.3754, 0.26), (1.217, 0.3261, 0.4503), (0.9659, 0.2588, 0.5337), (0.7148, 0.1915, 0.4516), (0.5246, 0.1423, 0.26), (0.3746, 0.1242, -0.1035), (1.412, 0.5709, -0.04006), (1.345, 0.555, 0.26), (1.164, 0.4822, 0.4503), (0.9239, 0.3827, 0.52), (0.6837, 0.2832, 0.4503), (0.5072, 0.2103, 0.26), (0.3869, 0.1837, -0.08961), (1.305, 0.7459, -0.1587), (1.256, 0.7252, 0.26), (1.091, 0.63, 0.4503), (0.866, 0.5, 0.52), (0.6409, 0.37, 0.4503), (0.476, 0.2748, 0.26), (0.3896, 0.24, -0.1416), (1.183, 0.9081, -0.09196), (1.151, 0.8829, 0.26), (0.9996, 0.767, 0.4503), (0.7934, 0.6088, 0.52), (0.5871, 0.4505, 0.4503), (0.4361, 0.3346, 0.26), (0.3754, 0.2922, -0.1299), (1.055, 1.055, -0.1331), (1.026, 1.026, 0.26), (0.891, 0.891, 0.4503), (0.7071, 0.7071, 0.52), (0.5233, 0.5233, 0.4599), (0.3887, 0.3887, 0.26), (0.3394, 0.3394, -0.02961), (0.9081, 1.183, -0.03578), (0.8829, 1.151, 0.26), (0.767, 0.9996, 0.4503), (0.6088, 0.7934, 0.52), (0.4505, 0.5871, 0.4998), (0.3346, 0.4361, 0.2631), (0.2922, 0.3808, -0.07116), (0.7459, 1.292, -0.07897), (0.7252, 1.256, 0.26), (0.63, 1.091, 0.4503), (0.5, 0.866, 0.5287), (0.37, 0.6409, 0.5454), (0.2748, 0.476, 0.2717), (0.24, 0.4157, -0.07899), (0.5709, 1.378, -0.09911), (0.555, 1.34, 0.26), (0.4822, 1.164, 0.4503), (0.3827, 0.9239, 0.536), (0.2832, 0.6837, 0.5672), (0.2103, 0.5078, 0.276), (0.1837, 0.4435, -0.09603), (0.3861, 1.441, -0.07118), (0.3754, 1.401, 0.26), (0.3261, 1.217, 0.4503), (0.2588, 0.9659, 0.5287), (0.1915, 0.7148, 0.5454), (0.1423, 0.5309, 0.2717), (0.1242, 0.4636, -0.1173), (0.1947, 1.479, -0.1223), (0.1893, 1.438, 0.26), (0.1645, 1.249, 0.4503), (0.1305, 0.9914, 0.52), (0.09659, 0.7337, 0.4998), (0.07175, 0.545, 0.2631), (0.06265, 0.4759, -0.06783), (1.847e-05, 1.492, -0.02343), (1.095e-07, 1.45, 0.26), (9.513e-08, 1.26, 0.4503), (7.55e-08, 1.0, 0.52), (5.587e-08, 0.74, 0.4599), (4.15e-08, 0.5497, 0.26), (3.624e-08, 0.48, -0.1662), (-0.1947, 1.479, -0.0507), (-0.1893, 1.438, 0.26), (-0.1645, 1.249, 0.4503), (-0.1305, 0.9914, 0.52), (-0.09659, 0.7337, 0.4503), (-0.07175, 0.545, 0.26), (-0.06265, 0.4759, -0.1675), (-0.3861, 1.441, -0.06804), (-0.3754, 1.401, 0.26), (-0.3261, 1.217, 0.4503), (-0.2588, 0.9659, 0.52), (-0.1915, 0.7148, 0.4503), (-0.1423, 0.5309, 0.26), (-0.1242, 0.4636, -0.09477), (-0.5708, 1.378, -0.09483), (-0.555, 1.34, 0.26), (-0.4822, 1.164, 0.4568), (-0.3827, 0.9239, 0.5206), (-0.2832, 0.6837, 0.4503), (-0.2103, 0.5078, 0.26), (-0.1837, 0.44, -0.03639), (-0.7458, 1.292, -0.08203), (-0.7252, 1.256, 0.2673), (-0.63, 1.091, 0.4839), (-0.5, 0.866, 0.5295), (-0.37, 0.6409, 0.4503), (-0.2748, 0.476, 0.26), (-0.2369, 0.3979, -0.1238), (-0.9081, 1.183, -0.1939), (-0.8829, 1.151, 0.2751), (-0.767, 0.9996, 0.5021), (-0.6088, 0.7934, 0.5353), (-0.4505, 0.5871, 0.4503), (-0.3346, 0.4356, 0.26), (-0.2755, 0.3418, -0.06246), (-1.055, 1.055, -0.07767), (-1.026, 1.026, 0.2673), (-0.891, 0.891, 0.4839), (-0.7071, 0.7071, 0.5295), (-0.5233, 0.5233, 0.4503), (-0.3887, 0.3839, 0.26), (-0.3036, 0.2778, -0.1231), (-1.183, 0.9081, -0.03074), (-1.151, 0.8829, 0.26), (-0.9996, 0.767, 0.4568), (-0.7934, 0.6088, 0.5206), (-0.5871, 0.4505, 0.4503), (-0.4342, 0.3249, 0.26), (-0.3292, 0.2126, -0.1073), (-1.292, 0.7459, -0.06637), (-1.256, 0.7252, 0.26), (-1.091, 0.63, 0.4503), (-0.866, 0.5, 0.52), (-0.6409, 0.37, 0.4503), (-0.4713, 0.263, 0.26), (-0.3582, 0.153, -0.2109), (-1.378, 0.5709, -0.07129), (-1.34, 0.555, 0.26), (-1.164, 0.4822, 0.4503), (-0.9239, 0.3827, 0.52), (-0.6837, 0.2832, 0.4503), (-0.5018, 0.2006, 0.26), (-0.39, 0.1041, -0.1656), (-1.441, 0.3861, -0.0515), (-1.401, 0.3754, 0.26), (-1.217, 0.3261, 0.4503), (-0.9659, 0.2588, 0.52), (-0.7148, 0.1915, 0.4503), (-0.5256, 0.1375, 0.26), (-0.418, 0.06265, -0.09836), (-1.479, 0.1947, -0.1201), (-1.438, 0.1893, 0.26), (-1.249, 0.1645, 0.4503), (-0.9914, 0.1305, 0.52), (-0.7337, 0.09659, 0.4503), (-0.5419, 0.07129, 0.26), (-0.4392, 0.02363, -0.179), (-1.492, -1.984e-07, -0.07259), (-1.45, 1.268e-07, 0.26), (-1.26, 1.102e-07, 0.4503), (-1.0, 8.742e-08, 0.52), (-0.74, 6.469e-08, 0.4503), (-0.5491, 4.805e-08, 0.26), (-0.4531, -0.01782, -0.131), (-1.479, -0.1947, -0.118), (-1.438, -0.1893, 0.26), (-1.249, -0.1645, 0.4592), (-0.9914, -0.1305, 0.52), (-0.7337, -0.09659, 0.4503), (-0.545, -0.07175, 0.26), (-0.4596, -0.06609, -0.1139), (-1.441, -0.3861, -0.1273), (-1.401, -0.3754, 0.26), (-1.217, -0.3261, 0.4784), (-0.9659, -0.2588, 0.52), (-0.6963, -0.1915, 0.4503), (-0.5301, -0.1423, 0.26), (-0.4578, -0.1242, -0.1226), (-1.379, -0.5709, -0.1097), (-1.34, -0.555, 0.26), (-1.164, -0.4822, 0.4592), (-0.9212, -0.3827, 0.52), (-0.6252, -0.2832, 0.4503), (-0.4979, -0.2103, 0.26), (-0.4432, -0.1837, -0.09709), (-1.305, -0.7459, -0.2151), (-1.256, -0.7252, 0.26), (-1.091, -0.63, 0.4503), (-0.8486, -0.5, 0.52), (-0.542, -0.37, 0.4503), (-0.4551, -0.2748, 0.26), (-0.4157, -0.24, -0.04386), (-1.184, -0.9081, -0.03961), (-1.151, -0.8829, 0.26), (-0.9996, -0.767, 0.4503), (-0.7677, -0.6088, 0.52), (-0.4698, -0.4505, 0.4503), (-0.4105, -0.3346, 0.26), (-0.3808, -0.2922, -0.1929), (-1.055, -1.055, -0.1192), (-1.026, -1.026, 0.26), (-0.891, -0.891, 0.4503), (-0.6897, -0.7071, 0.52), (-0.4244, -0.5233, 0.4503), (-0.3678, -0.3887, 0.26), (-0.3394, -0.3394, -0.03947), (-0.9081, -1.183, -0.04593), (-0.8829, -1.151, 0.26), (-0.767, -0.9996, 0.4503), (-0.606, -0.7934, 0.52), (-0.392, -0.5871, 0.4503), (-0.3247, -0.4361, 0.26), (-0.2922, -0.3808, -0.1254), (-0.7458, -1.292, -0.06455), (-0.7252, -1.256, 0.26), (-0.63, -1.091, 0.4503), (-0.5, -0.866, 0.52), (-0.3515, -0.6409, 0.4503), (-0.274, -0.476, 0.26), (-0.24, -0.4157, -0.1578), (-0.5708, -1.378, -0.1634), (-0.555, -1.34, 0.26), (-0.4822, -1.164, 0.4503), (-0.3827, -0.9239, 0.52), (-0.2832, -0.6837, 0.4503), (-0.2103, -0.5078, 0.26), (-0.1837, -0.4435, -0.1015), (-0.3861, -1.441, -0.036), (-0.3754, -1.401, 0.26), (-0.3261, -1.217, 0.4503), (-0.2588, -0.9659, 0.52), (-0.1915, -0.7148, 0.4503), (-0.1423, -0.5309, 0.26), (-0.1242, -0.4636, -0.1599), (-0.1947, -1.479, -0.1201), (-0.1893, -1.438, 0.26), (-0.1645, -1.249, 0.4503), (-0.1305, -0.9914, 0.52), (-0.09659, -0.7337, 0.4503), (-0.07175, -0.545, 0.26), (-0.06265, -0.4759, -0.0632), (1.847e-05, -1.492, -0.07911), (1.095e-07, -1.45, 0.26), (9.513e-08, -1.26, 0.4503), (7.55e-08, -1.0, 0.52), (5.587e-08, -0.74, 0.4503), (4.15e-08, -0.5497, 0.26), (3.624e-08, -0.48, -0.1271), (0.1947, -1.479, -0.05587), (0.1893, -1.454, 0.26), (0.1645, -1.249, 0.4503), (0.1305, -0.9914, 0.52), (0.09659, -0.7337, 0.4503), (0.07175, -0.545, 0.26), (0.06265, -0.4759, -0.08205), (0.3861, -1.442, -0.1293), (0.3754, -1.46, 0.26), (0.3261, -1.218, 0.4503), (0.2588, -0.9659, 0.52), (0.1915, -0.7148, 0.4503), (0.1423, -0.5309, 0.26), (0.1242, -0.4636, -0.1622), (0.5709, -1.378, -0.04007), (0.555, -1.356, 0.26), (0.4822, -1.164, 0.4503), (0.3827, -0.9239, 0.52), (0.2832, -0.6837, 0.4503), (0.2103, -0.5078, 0.26), (0.1837, -0.4435, -0.09631), (0.7459, -1.292, -0.1512), (0.7252, -1.256, 0.26), (0.63, -1.091, 0.4503), (0.5, -0.866, 0.52), (0.37, -0.6409, 0.4503), (0.2748, -0.476, 0.26), (0.24, -0.4157, -0.09903), (0.9081, -1.183, -0.09368), (0.8829, -1.151, 0.26), (0.767, -0.9996, 0.4503), (0.6088, -0.7934, 0.52), (0.4505, -0.5871, 0.4503), (0.3346, -0.4361, 0.26), (0.2922, -0.3808, -0.124), (1.055, -1.055, -0.07651), (1.026, -1.026, 0.26), (0.891, -0.891, 0.4503), (0.7071, -0.7071, 0.52), (0.5233, -0.5233, 0.4503), (0.3887, -0.3887, 0.26), (0.3394, -0.3394, -0.1383), (1.183, -0.9081, -0.2593), (1.151, -0.8829, 0.26), (0.9996, -0.767, 0.4503), (0.7934, -0.6088, 0.52), (0.5871, -0.4505, 0.4503), (0.4361, -0.3346, 0.26), (0.3754, -0.2922, -0.02577), (1.292, -0.7459, 0.05457), (1.256, -0.7252, 0.26), (1.091, -0.63, 0.4503), (0.866, -0.5, 0.52), (0.6409, -0.37, 0.4503), (0.476, -0.2748, 0.26), (0.3896, -0.24, -0.1152), (1.378, -0.5709, -0.1575), (1.34, -0.555, 0.26), (1.164, -0.4822, 0.4503), (0.9239, -0.3827, 0.52), (0.6837, -0.2832, 0.4503), (0.5072, -0.2103, 0.26), (0.3869, -0.1837, -0.06048), (1.441, -0.3861, -0.05237), (1.401, -0.3754, 0.26), (1.217, -0.3261, 0.4503), (0.9659, -0.2588, 0.5337), (0.7148, -0.1915, 0.4516), (0.5246, -0.1423, 0.26), (0.3746, -0.1242, -0.09276), (1.479, -0.1947, -0.03356), (1.438, -0.1893, 0.26), (1.249, -0.1645, 0.4564), (0.9914, -0.1305, 0.5608), (0.7337, -0.09659, 0.4586), (0.5319, -0.07175, 0.26), (0.3607, -0.06265, -0.1539)], [], [(0, 7, 8, 1), (1, 8, 9, 2), (2, 9, 10, 3), (3, 10, 11, 4), (4, 11, 12, 5), (5, 12, 13, 6), (7, 14, 15, 8), (8, 15, 16, 9), (9, 16, 17, 10), (10, 17, 18, 11), (11, 18, 19, 12), (12, 19, 20, 13), (14, 21, 22, 15), (15, 22, 23, 16), (16, 23, 24, 17), (17, 24, 25, 18), (18, 25, 26, 19), (19, 26, 27, 20), (21, 28, 29, 22), (22, 29, 30, 23), (23, 30, 31, 24), (24, 31, 32, 25), (25, 32, 33, 26), (26, 33, 34, 27), (28, 35, 36, 29), (29, 36, 37, 30), (30, 37, 38, 31), (31, 38, 39, 32), (32, 39, 40, 33), (33, 40, 41, 34), (35, 42, 43, 36), (36, 43, 44, 37), (37, 44, 45, 38), (38, 45, 46, 39), (39, 46, 47, 40), (40, 47, 48, 41), (42, 49, 50, 43), (43, 50, 51, 44), (44, 51, 52, 45), (45, 52, 53, 46), (46, 53, 54, 47), (47, 54, 55, 48), (49, 56, 57, 50), (50, 57, 58, 51), (51, 58, 59, 52), (52, 59, 60, 53), (53, 60, 61, 54), (54, 61, 62, 55), (56, 63, 64, 57), (57, 64, 65, 58), (58, 65, 66, 59), (59, 66, 67, 60), (60, 67, 68, 61), (61, 68, 69, 62), (63, 70, 71, 64), (64, 71, 72, 65), (65, 72, 73, 66), (66, 73, 74, 67), (67, 74, 75, 68), (68, 75, 76, 69), (70, 77, 78, 71), (71, 78, 79, 72), (72, 79, 80, 73), (73, 80, 81, 74), (74, 81, 82, 75), (75, 82, 83, 76), (77, 84, 85, 78), (78, 85, 86, 79), (79, 86, 87, 80), (80, 87, 88, 81), (81, 88, 89, 82), (82, 89, 90, 83), (84, 91, 92, 85), (85, 92, 93, 86), (86, 93, 94, 87), (87, 94, 95, 88), (88, 95, 96, 89), (89, 96, 97, 90), (91, 98, 99, 92), (92, 99, 100, 93), (93, 100, 101, 94), (94, 101, 102, 95), (95, 102, 103, 96), (96, 103, 104, 97), (98, 105, 106, 99), (99, 106, 107, 100), (100, 107, 108, 101), (101, 108, 109, 102), (102, 109, 110, 103), (103, 110, 111, 104), (105, 112, 113, 106), (106, 113, 114, 107), (107, 114, 115, 108), (108, 115, 116, 109), (109, 116, 117, 110), (110, 117, 118, 111), (112, 119, 120, 113), (113, 120, 121, 114), (114, 121, 122, 115), (115, 122, 123, 116), (116, 123, 124, 117), (117, 124, 125, 118), (119, 126, 127, 120), (120, 127, 128, 121), (121, 128, 129, 122), (122, 129, 130, 123), (123, 130, 131, 124), (124, 131, 132, 125), (126, 133, 134, 127), (127, 134, 135, 128), (128, 135, 136, 129), (129, 136, 137, 130), (130, 137, 138, 131), (131, 138, 139, 132), (133, 140, 141, 134), (134, 141, 142, 135), (135, 142, 143, 136), (136, 143, 144, 137), (137, 144, 145, 138), (138, 145, 146, 139), (140, 147, 148, 141), (141, 148, 149, 142), (142, 149, 150, 143), (143, 150, 151, 144), (144, 151, 152, 145), (145, 152, 153, 146), (147, 154, 155, 148), (148, 155, 156, 149), (149, 156, 157, 150), (150, 157, 158, 151), (151, 158, 159, 152), (152, 159, 160, 153), (154, 161, 162, 155), (155, 162, 163, 156), (156, 163, 164, 157), (157, 164, 165, 158), (158, 165, 166, 159), (159, 166, 167, 160), (161, 168, 169, 162), (162, 169, 170, 163), (163, 170, 171, 164), (164, 171, 172, 165), (165, 172, 173, 166), (166, 173, 174, 167), (168, 175, 176, 169), (169, 176, 177, 170), (170, 177, 178, 171), (171, 178, 179, 172), (172, 179, 180, 173), (173, 180, 181, 174), (175, 182, 183, 176), (176, 183, 184, 177), (177, 184, 185, 178), (178, 185, 186, 179), (179, 186, 187, 180), (180, 187, 188, 181), (182, 189, 190, 183), (183, 190, 191, 184), (184, 191, 192, 185), (185, 192, 193, 186), (186, 193, 194, 187), (187, 194, 195, 188), (189, 196, 197, 190), (190, 197, 198, 191), (191, 198, 199, 192), (192, 199, 200, 193), (193, 200, 201, 194), (194, 201, 202, 195), (196, 203, 204, 197), (197, 204, 205, 198), (198, 205, 206, 199), (199, 206, 207, 200), (200, 207, 208, 201), (201, 208, 209, 202), (203, 210, 211, 204), (204, 211, 212, 205), (205, 212, 213, 206), (206, 213, 214, 207), (207, 214, 215, 208), (208, 215, 216, 209), (210, 217, 218, 211), (211, 218, 219, 212), (212, 219, 220, 213), (213, 220, 221, 214), (214, 221, 222, 215), (215, 222, 223, 216), (217, 224, 225, 218), (218, 225, 226, 219), (219, 226, 227, 220), (220, 227, 228, 221), (221, 228, 229, 222), (222, 229, 230, 223), (224, 231, 232, 225), (225, 232, 233, 226), (226, 233, 234, 227), (227, 234, 235, 228), (228, 235, 236, 229), (229, 236, 237, 230), (231, 238, 239, 232), (232, 239, 240, 233), (233, 240, 241, 234), (234, 241, 242, 235), (235, 242, 243, 236), (236, 243, 244, 237), (238, 245, 246, 239), (239, 246, 247, 240), (240, 247, 248, 241), (241, 248, 249, 242), (242, 249, 250, 243), (243, 250, 251, 244), (245, 252, 253, 246), (246, 253, 254, 247), (247, 254, 255, 248), (248, 255, 256, 249), (249, 256, 257, 250), (250, 257, 258, 251), (252, 259, 260, 253), (253, 260, 261, 254), (254, 261, 262, 255), (255, 262, 263, 256), (256, 263, 264, 257), (257, 264, 265, 258), (259, 266, 267, 260), (260, 267, 268, 261), (261, 268, 269, 262), (262, 269, 270, 263), (263, 270, 271, 264), (264, 271, 272, 265), (266, 273, 274, 267), (267, 274, 275, 268), (268, 275, 276, 269), (269, 276, 277, 270), (270, 277, 278, 271), (271, 278, 279, 272), (273, 280, 281, 274), (274, 281, 282, 275), (275, 282, 283, 276), (276, 283, 284, 277), (277, 284, 285, 278), (278, 285, 286, 279), (280, 287, 288, 281), (281, 288, 289, 282), (282, 289, 290, 283), (283, 290, 291, 284), (284, 291, 292, 285), (285, 292, 293, 286), (287, 294, 295, 288), (288, 295, 296, 289), (289, 296, 297, 290), (290, 297, 298, 291), (291, 298, 299, 292), (292, 299, 300, 293), (294, 301, 302, 295), (295, 302, 303, 296), (296, 303, 304, 297), (297, 304, 305, 298), (298, 305, 306, 299), (299, 306, 307, 300), (301, 308, 309, 302), (302, 309, 310, 303), (303, 310, 311, 304), (304, 311, 312, 305), (305, 312, 313, 306), (306, 313, 314, 307), (308, 315, 316, 309), (309, 316, 317, 310), (310, 317, 318, 311), (311, 318, 319, 312), (312, 319, 320, 313), (313, 320, 321, 314), (315, 322, 323, 316), (316, 323, 324, 317), (317, 324, 325, 318), (318, 325, 326, 319), (319, 326, 327, 320), (320, 327, 328, 321), (322, 329, 330, 323), (323, 330, 331, 324), (324, 331, 332, 325), (325, 332, 333, 326), (326, 333, 334, 327), (327, 334, 335, 328), (329, 0, 1, 330), (330, 1, 2, 331), (331, 2, 3, 332), (332, 3, 4, 333), (333, 4, 5, 334), (334, 5, 6, 335)])
me_torus_001.polygons.foreach_set('use_smooth', [True] * 288)
me_torus_001.materials.append(mat_material_002)
me_torus_001.use_remesh_preserve_volume = False
me_torus_001.use_remesh_preserve_attributes = False
me_torus_001.use_mirror_vertex_groups = False
me_torus_001.update()
me_plane = bpy.data.meshes.new('Plane')
me_plane.from_pydata([(-1.0, -1.0, 0.0), (1.0, -1.0, 0.0), (-1.0, 1.0, 0.0), (1.0, 1.0, 0.0)], [], [(0, 1, 3, 2)])
_uv = me_plane.uv_layers.new(name='UVMap')
_uv.uv.foreach_set('vector', [0.0001, 9.998e-05, 0.9999, 9.998e-05, 0.9999, 0.9999, 9.998e-05, 0.9999])
me_plane.materials.append(mat_material_004)
me_plane.use_remesh_preserve_volume = False
me_plane.use_remesh_preserve_attributes = False
me_plane.use_mirror_vertex_groups = False
me_plane.update()
me_torus = bpy.data.meshes.new('Torus')
me_torus.from_pydata([(1.52, 0.0, 0.0), (1.45, 0.0, 0.26), (1.26, 0.0, 0.4625), (1.0, 0.0, 0.5756), (0.74, 0.0, 0.4625), (0.5337, 0.0, 0.26), (0.3542, 0.0, 6.368e-17), (0.5337, 0.0, -0.26), (0.74, 0.0, -0.4503), (1.0, 0.0, -0.52), (1.26, 0.0, -0.4503), (1.45, 0.0, -0.26), (1.507, 0.1984, 0.0), (1.438, 0.1893, 0.26), (1.249, 0.1645, 0.4564), (0.9914, 0.1305, 0.5608), (0.7337, 0.09659, 0.4586), (0.5319, 0.07175, 0.26), (0.3607, 0.06265, 6.368e-17), (0.5319, 0.07175, -0.26), (0.7337, 0.09659, -0.4503), (0.9914, 0.1305, -0.52), (1.249, 0.1645, -0.4503), (1.438, 0.1893, -0.26), (1.482, 0.3934, 0.0), (1.401, 0.3754, 0.26), (1.217, 0.3261, 0.4503), (0.9659, 0.2588, 0.5337), (0.7148, 0.1915, 0.4516), (0.5246, 0.1423, 0.26), (0.3746, 0.1242, 6.368e-17), (0.5246, 0.1423, -0.26), (0.7148, 0.1915, -0.4503), (0.9659, 0.2588, -0.52), (1.217, 0.3261, -0.4503), (1.401, 0.3754, -0.26), (1.439, 0.5817, 0.0), (1.345, 0.555, 0.26), (1.164, 0.4822, 0.4503), (0.9239, 0.3827, 0.52), (0.6837, 0.2832, 0.4503), (0.5072, 0.2103, 0.26), (0.3869, 0.1837, 6.368e-17), (0.5072, 0.2103, -0.26), (0.6837, 0.2832, -0.4503), (0.9239, 0.3827, -0.52), (1.164, 0.4822, -0.4503), (1.345, 0.555, -0.26), (1.33, 0.76, 0.0), (1.256, 0.7252, 0.26), (1.091, 0.63, 0.4503), (0.866, 0.5, 0.52), (0.6409, 0.37, 0.4503), (0.476, 0.2748, 0.26), (0.3896, 0.24, 6.368e-17), (0.476, 0.2748, -0.26), (0.6409, 0.37, -0.4503), (0.866, 0.5, -0.52), (1.091, 0.63, -0.4503), (1.256, 0.7252, -0.26), (1.206, 0.9253, 0.0), (1.151, 0.8829, 0.26), (0.9996, 0.767, 0.4503), (0.7934, 0.6088, 0.52), (0.5871, 0.4505, 0.4503), (0.4361, 0.3346, 0.26), (0.3754, 0.2922, 6.368e-17), (0.4361, 0.3346, -0.26), (0.5871, 0.4505, -0.4503), (0.7934, 0.6088, -0.52), (0.9996, 0.767, -0.4503), (1.151, 0.8829, -0.26), (1.075, 1.075, 0.0), (1.026, 1.026, 0.26), (0.891, 0.891, 0.4503), (0.7071, 0.7071, 0.52), (0.5233, 0.5233, 0.4599), (0.3887, 0.3887, 0.26), (0.3394, 0.3394, 6.368e-17), (0.3887, 0.3887, -0.26), (0.5233, 0.5233, -0.4503), (0.7071, 0.7071, -0.52), (0.891, 0.891, -0.4503), (1.026, 1.026, -0.26), (0.9253, 1.206, 0.0), (0.8829, 1.151, 0.26), (0.767, 0.9996, 0.4503), (0.6088, 0.7934, 0.52), (0.4505, 0.5871, 0.4998), (0.3346, 0.4361, 0.2631), (0.2922, 0.3808, 6.368e-17), (0.3346, 0.4361, -0.26), (0.4505, 0.5871, -0.4503), (0.6088, 0.7934, -0.52), (0.767, 0.9996, -0.4503), (0.8829, 1.151, -0.26), (0.76, 1.316, 0.0), (0.7252, 1.256, 0.26), (0.63, 1.091, 0.4503), (0.5, 0.866, 0.5287), (0.37, 0.6409, 0.5454), (0.2748, 0.476, 0.2717), (0.24, 0.4157, 6.368e-17), (0.2748, 0.476, -0.26), (0.37, 0.6409, -0.4503), (0.5, 0.866, -0.52), (0.63, 1.091, -0.4503), (0.7252, 1.256, -0.26), (0.5817, 1.404, 0.0), (0.555, 1.34, 0.26), (0.4822, 1.164, 0.4503), (0.3827, 0.9239, 0.536), (0.2832, 0.6837, 0.5672), (0.2103, 0.5078, 0.276), (0.1837, 0.4435, 6.368e-17), (0.2103, 0.5078, -0.26), (0.2832, 0.6837, -0.4503), (0.3827, 0.9239, -0.52), (0.4822, 1.164, -0.4503), (0.555, 1.34, -0.26), (0.3934, 1.468, 0.0), (0.3754, 1.401, 0.26), (0.3261, 1.217, 0.4503), (0.2588, 0.9659, 0.5287), (0.1915, 0.7148, 0.5454), (0.1423, 0.5309, 0.2717), (0.1242, 0.4636, 6.368e-17), (0.1423, 0.5309, -0.26), (0.1915, 0.7148, -0.4503), (0.2588, 0.9659, -0.52), (0.3261, 1.217, -0.4503), (0.3754, 1.401, -0.26), (0.1984, 1.507, 0.0), (0.1893, 1.438, 0.26), (0.1645, 1.249, 0.4503), (0.1305, 0.9914, 0.52), (0.09659, 0.7337, 0.4998), (0.07175, 0.545, 0.2631), (0.06265, 0.4759, 6.368e-17), (0.07175, 0.545, -0.26), (0.09659, 0.7337, -0.4503), (0.1305, 0.9914, -0.52), (0.1645, 1.249, -0.4503), (0.1893, 1.438, -0.26), (1.148e-07, 1.52, 0.0), (1.095e-07, 1.45, 0.26), (9.513e-08, 1.26, 0.4503), (7.55e-08, 1.0, 0.52), (5.587e-08, 0.74, 0.4599), (4.15e-08, 0.5497, 0.26), (3.624e-08, 0.48, 6.368e-17), (4.15e-08, 0.5497, -0.26), (5.587e-08, 0.74, -0.4503), (7.55e-08, 1.0, -0.52), (9.513e-08, 1.26, -0.4503), (1.095e-07, 1.45, -0.26), (-0.1984, 1.507, 0.0), (-0.1893, 1.438, 0.26), (-0.1645, 1.249, 0.4503), (-0.1305, 0.9914, 0.52), (-0.09659, 0.7337, 0.4503), (-0.07175, 0.545, 0.26), (-0.06265, 0.4759, 6.368e-17), (-0.07175, 0.545, -0.26), (-0.09659, 0.7337, -0.4503), (-0.1305, 0.9914, -0.52), (-0.1645, 1.249, -0.4503), (-0.1893, 1.438, -0.26), (-0.3934, 1.468, 0.0), (-0.3754, 1.401, 0.26), (-0.3261, 1.217, 0.4503), (-0.2588, 0.9659, 0.52), (-0.1915, 0.7148, 0.4503), (-0.1423, 0.5309, 0.26), (-0.1242, 0.4636, 6.368e-17), (-0.1423, 0.5309, -0.26), (-0.1915, 0.7148, -0.4503), (-0.2588, 0.9659, -0.52), (-0.3261, 1.217, -0.4503), (-0.3754, 1.401, -0.26), (-0.5817, 1.404, 0.0), (-0.555, 1.34, 0.26), (-0.4822, 1.164, 0.4568), (-0.3827, 0.9239, 0.5206), (-0.2832, 0.6837, 0.4503), (-0.2103, 0.5078, 0.26), (-0.1837, 0.44, 6.368e-17), (-0.2103, 0.5078, -0.26), (-0.2832, 0.6837, -0.4503), (-0.3827, 0.9239, -0.52), (-0.4822, 1.164, -0.4503), (-0.555, 1.34, -0.26), (-0.76, 1.316, 0.0), (-0.7252, 1.256, 0.2673), (-0.63, 1.091, 0.4839), (-0.5, 0.866, 0.5295), (-0.37, 0.6409, 0.4503), (-0.2748, 0.476, 0.26), (-0.2369, 0.3979, 6.368e-17), (-0.2748, 0.476, -0.26), (-0.37, 0.6409, -0.4503), (-0.5, 0.866, -0.52), (-0.63, 1.091, -0.4503), (-0.7252, 1.256, -0.26), (-0.9253, 1.206, 0.0), (-0.8829, 1.151, 0.2751), (-0.767, 0.9996, 0.5021), (-0.6088, 0.7934, 0.5353), (-0.4505, 0.5871, 0.4503), (-0.3346, 0.4356, 0.26), (-0.2755, 0.3418, 6.368e-17), (-0.3346, 0.4356, -0.26), (-0.4505, 0.5871, -0.4503), (-0.6088, 0.7934, -0.52), (-0.767, 0.9996, -0.4503), (-0.8829, 1.151, -0.26), (-1.075, 1.075, 0.0), (-1.026, 1.026, 0.2673), (-0.891, 0.891, 0.4839), (-0.7071, 0.7071, 0.5295), (-0.5233, 0.5233, 0.4503), (-0.3887, 0.3839, 0.26), (-0.3036, 0.2778, 6.368e-17), (-0.3887, 0.3839, -0.26), (-0.5233, 0.5233, -0.4503), (-0.7071, 0.7071, -0.52), (-0.891, 0.891, -0.4503), (-1.026, 1.026, -0.26), (-1.206, 0.9253, 0.0), (-1.151, 0.8829, 0.26), (-0.9996, 0.767, 0.4568), (-0.7934, 0.6088, 0.5206), (-0.5871, 0.4505, 0.4503), (-0.4342, 0.3249, 0.26), (-0.3292, 0.2126, 6.368e-17), (-0.4342, 0.3249, -0.26), (-0.5871, 0.4505, -0.4503), (-0.7934, 0.6088, -0.52), (-0.9996, 0.767, -0.4503), (-1.151, 0.8829, -0.26), (-1.316, 0.76, 0.0), (-1.256, 0.7252, 0.26), (-1.091, 0.63, 0.4503), (-0.866, 0.5, 0.52), (-0.6409, 0.37, 0.4503), (-0.4713, 0.263, 0.26), (-0.3582, 0.153, 6.368e-17), (-0.4713, 0.263, -0.26), (-0.6409, 0.37, -0.4503), (-0.866, 0.5, -0.52), (-1.091, 0.63, -0.4503), (-1.256, 0.7252, -0.26), (-1.404, 0.5817, 0.0), (-1.34, 0.555, 0.26), (-1.164, 0.4822, 0.4503), (-0.9239, 0.3827, 0.52), (-0.6837, 0.2832, 0.4503), (-0.5018, 0.2006, 0.26), (-0.39, 0.1041, 6.368e-17), (-0.5018, 0.2006, -0.26), (-0.6837, 0.2832, -0.4503), (-0.9239, 0.3827, -0.52), (-1.164, 0.4822, -0.4503), (-1.34, 0.555, -0.26), (-1.468, 0.3934, 0.0), (-1.401, 0.3754, 0.26), (-1.217, 0.3261, 0.4503), (-0.9659, 0.2588, 0.52), (-0.7148, 0.1915, 0.4503), (-0.5256, 0.1375, 0.26), (-0.418, 0.06265, 6.368e-17), (-0.5256, 0.1375, -0.26), (-0.7148, 0.1915, -0.4503), (-0.9659, 0.2588, -0.52), (-1.217, 0.3261, -0.4503), (-1.401, 0.3754, -0.26), (-1.507, 0.1984, 0.0), (-1.438, 0.1893, 0.26), (-1.249, 0.1645, 0.4503), (-0.9914, 0.1305, 0.52), (-0.7337, 0.09659, 0.4503), (-0.5419, 0.07129, 0.26), (-0.4392, 0.02363, 6.368e-17), (-0.5419, 0.07129, -0.26), (-0.7337, 0.09659, -0.4503), (-0.9914, 0.1305, -0.52), (-1.249, 0.1645, -0.4503), (-1.438, 0.1893, -0.26), (-1.52, 1.329e-07, 0.0), (-1.45, 1.268e-07, 0.26), (-1.26, 1.102e-07, 0.4503), (-1.0, 8.742e-08, 0.52), (-0.74, 6.469e-08, 0.4503), (-0.5491, 4.805e-08, 0.26), (-0.4531, -0.01782, 6.368e-17), (-0.5491, 4.805e-08, -0.26), (-0.74, 6.469e-08, -0.4503), (-1.0, 8.742e-08, -0.52), (-1.26, 1.102e-07, -0.4503), (-1.45, 1.268e-07, -0.26), (-1.507, -0.1984, 0.0), (-1.438, -0.1893, 0.26), (-1.249, -0.1645, 0.4592), (-0.9914, -0.1305, 0.52), (-0.7337, -0.09659, 0.4503), (-0.545, -0.07175, 0.26), (-0.4596, -0.06609, 6.368e-17), (-0.545, -0.07175, -0.26), (-0.7337, -0.09659, -0.4503), (-0.9914, -0.1305, -0.52), (-1.249, -0.1645, -0.4503), (-1.438, -0.1893, -0.26), (-1.468, -0.3934, 0.0), (-1.401, -0.3754, 0.26), (-1.217, -0.3261, 0.4784), (-0.9659, -0.2588, 0.52), (-0.6963, -0.1915, 0.4503), (-0.5301, -0.1423, 0.26), (-0.4578, -0.1242, 6.368e-17), (-0.5309, -0.1423, -0.26), (-0.7148, -0.1915, -0.4503), (-0.9659, -0.2588, -0.52), (-1.217, -0.3261, -0.4503), (-1.401, -0.3754, -0.26), (-1.405, -0.5817, 0.0), (-1.34, -0.555, 0.26), (-1.164, -0.4822, 0.4592), (-0.9212, -0.3827, 0.52), (-0.6252, -0.2832, 0.4503), (-0.4979, -0.2103, 0.26), (-0.4432, -0.1837, 6.368e-17), (-0.5078, -0.2103, -0.26), (-0.6837, -0.2832, -0.4503), (-0.9239, -0.3827, -0.52), (-1.166, -0.4822, -0.4503), (-1.382, -0.555, -0.26), (-1.329, -0.76, 0.0), (-1.256, -0.7252, 0.26), (-1.091, -0.63, 0.4503), (-0.8486, -0.5, 0.52), (-0.542, -0.37, 0.4503), (-0.4551, -0.2748, 0.26), (-0.4157, -0.24, 6.368e-17), (-0.476, -0.2748, -0.26), (-0.6409, -0.37, -0.4503), (-0.866, -0.5, -0.52), (-1.104, -0.63, -0.4503), (-1.352, -0.7252, -0.26), (-1.207, -0.9253, 0.0), (-1.151, -0.8829, 0.26), (-0.9996, -0.767, 0.4503), (-0.7677, -0.6088, 0.52), (-0.4698, -0.4505, 0.4503), (-0.4105, -0.3346, 0.26), (-0.3808, -0.2922, 6.368e-17), (-0.4361, -0.3346, -0.26), (-0.5871, -0.4505, -0.4503), (-0.7934, -0.6088, -0.52), (-1.001, -0.767, -0.4503), (-1.193, -0.8829, -0.26), (-1.075, -1.075, 0.0), (-1.026, -1.026, 0.26), (-0.891, -0.891, 0.4503), (-0.6897, -0.7071, 0.52), (-0.4244, -0.5233, 0.4503), (-0.3678, -0.3887, 0.26), (-0.3394, -0.3394, 6.368e-17), (-0.3887, -0.3887, -0.26), (-0.5233, -0.5233, -0.4503), (-0.7071, -0.7071, -0.52), (-0.891, -0.891, -0.4503), (-1.026, -1.026, -0.26), (-0.9253, -1.206, 0.0), (-0.8829, -1.151, 0.26), (-0.767, -0.9996, 0.4503), (-0.606, -0.7934, 0.52), (-0.392, -0.5871, 0.4503), (-0.3247, -0.4361, 0.26), (-0.2922, -0.3808, 6.368e-17), (-0.3346, -0.4361, -0.26), (-0.4505, -0.5871, -0.4503), (-0.6088, -0.7934, -0.52), (-0.767, -0.9996, -0.4503), (-0.8829, -1.151, -0.26), (-0.76, -1.316, 0.0), (-0.7252, -1.256, 0.26), (-0.63, -1.091, 0.4503), (-0.5, -0.866, 0.52), (-0.3515, -0.6409, 0.4503), (-0.274, -0.476, 0.26), (-0.24, -0.4157, 6.368e-17), (-0.2748, -0.476, -0.26), (-0.37, -0.6409, -0.4503), (-0.5, -0.866, -0.52), (-0.63, -1.091, -0.4503), (-0.7252, -1.256, -0.26), (-0.5817, -1.404, 0.0), (-0.555, -1.34, 0.26), (-0.4822, -1.164, 0.4503), (-0.3827, -0.9239, 0.52), (-0.2832, -0.6837, 0.4503), (-0.2103, -0.5078, 0.26), (-0.1837, -0.4435, 6.368e-17), (-0.2103, -0.5078, -0.26), (-0.2832, -0.6837, -0.4503), (-0.3827, -0.9239, -0.52), (-0.4822, -1.164, -0.4503), (-0.555, -1.34, -0.26), (-0.3934, -1.468, 0.0), (-0.3754, -1.401, 0.26), (-0.3261, -1.217, 0.4503), (-0.2588, -0.9659, 0.52), (-0.1915, -0.7148, 0.4503), (-0.1423, -0.5309, 0.26), (-0.1242, -0.4636, 6.368e-17), (-0.1423, -0.5309, -0.26), (-0.1915, -0.7148, -0.4503), (-0.2588, -0.9659, -0.52), (-0.3261, -1.217, -0.4503), (-0.3754, -1.401, -0.26), (-0.1984, -1.507, 0.0), (-0.1893, -1.438, 0.26), (-0.1645, -1.249, 0.4503), (-0.1305, -0.9914, 0.52), (-0.09659, -0.7337, 0.4503), (-0.07175, -0.545, 0.26), (-0.06265, -0.4759, 6.368e-17), (-0.07175, -0.545, -0.26), (-0.09659, -0.7337, -0.4503), (-0.1305, -0.9914, -0.52), (-0.1645, -1.249, -0.4503), (-0.1893, -1.438, -0.26), (1.148e-07, -1.52, 0.0), (1.095e-07, -1.45, 0.26), (9.513e-08, -1.26, 0.4503), (7.55e-08, -1.0, 0.52), (5.587e-08, -0.74, 0.4503), (4.15e-08, -0.5497, 0.26), (3.624e-08, -0.48, 6.368e-17), (4.15e-08, -0.5497, -0.26), (5.587e-08, -0.74, -0.4503), (7.55e-08, -1.0, -0.52), (9.513e-08, -1.26, -0.4503), (1.095e-07, -1.45, -0.26), (0.1984, -1.507, 0.0), (0.1893, -1.454, 0.26), (0.1645, -1.249, 0.4503), (0.1305, -0.9914, 0.52), (0.09659, -0.7337, 0.4503), (0.07175, -0.545, 0.26), (0.06265, -0.4759, 6.368e-17), (0.07175, -0.545, -0.26), (0.09659, -0.7337, -0.4503), (0.1305, -0.9914, -0.52), (0.1645, -1.249, -0.4503), (0.1893, -1.438, -0.26), (0.3934, -1.469, 0.0), (0.3754, -1.46, 0.26), (0.3261, -1.218, 0.4503), (0.2588, -0.9659, 0.52), (0.1915, -0.7148, 0.4503), (0.1423, -0.5309, 0.26), (0.1242, -0.4636, 6.368e-17), (0.1423, -0.5309, -0.26), (0.1915, -0.7148, -0.4503), (0.2588, -0.9659, -0.52), (0.3261, -1.217, -0.4503), (0.3754, -1.401, -0.26), (0.5817, -1.404, 0.0), (0.555, -1.356, 0.26), (0.4822, -1.164, 0.4503), (0.3827, -0.9239, 0.52), (0.2832, -0.6837, 0.4503), (0.2103, -0.5078, 0.26), (0.1837, -0.4435, 6.368e-17), (0.2103, -0.5078, -0.26), (0.2832, -0.6837, -0.4503), (0.3827, -0.9239, -0.52), (0.4822, -1.164, -0.4503), (0.555, -1.34, -0.26), (0.76, -1.316, 0.0), (0.7252, -1.256, 0.26), (0.63, -1.091, 0.4503), (0.5, -0.866, 0.52), (0.37, -0.6409, 0.4503), (0.2748, -0.476, 0.26), (0.24, -0.4157, 6.368e-17), (0.2748, -0.476, -0.26), (0.37, -0.6409, -0.4503), (0.5, -0.866, -0.52), (0.63, -1.091, -0.4503), (0.7252, -1.256, -0.26), (0.9253, -1.206, 0.0), (0.8829, -1.151, 0.26), (0.767, -0.9996, 0.4503), (0.6088, -0.7934, 0.52), (0.4505, -0.5871, 0.4503), (0.3346, -0.4361, 0.26), (0.2922, -0.3808, 6.368e-17), (0.3346, -0.4361, -0.26), (0.4505, -0.5871, -0.4503), (0.6088, -0.7934, -0.52), (0.767, -0.9996, -0.4503), (0.8829, -1.151, -0.26), (1.075, -1.075, 0.0), (1.026, -1.026, 0.26), (0.891, -0.891, 0.4503), (0.7071, -0.7071, 0.52), (0.5233, -0.5233, 0.4503), (0.3887, -0.3887, 0.26), (0.3394, -0.3394, 6.368e-17), (0.3887, -0.3887, -0.26), (0.5233, -0.5233, -0.4503), (0.7071, -0.7071, -0.52), (0.891, -0.891, -0.4503), (1.026, -1.026, -0.26), (1.206, -0.9253, 0.0), (1.151, -0.8829, 0.26), (0.9996, -0.767, 0.4503), (0.7934, -0.6088, 0.52), (0.5871, -0.4505, 0.4503), (0.4361, -0.3346, 0.26), (0.3754, -0.2922, 6.368e-17), (0.4361, -0.3346, -0.26), (0.5871, -0.4505, -0.4503), (0.7934, -0.6088, -0.52), (0.9996, -0.767, -0.4503), (1.151, -0.8829, -0.26), (1.316, -0.76, 0.0), (1.256, -0.7252, 0.26), (1.091, -0.63, 0.4503), (0.866, -0.5, 0.52), (0.6409, -0.37, 0.4503), (0.476, -0.2748, 0.26), (0.3896, -0.24, 6.368e-17), (0.476, -0.2748, -0.26), (0.6409, -0.37, -0.4503), (0.866, -0.5, -0.52), (1.091, -0.63, -0.4503), (1.256, -0.7252, -0.26), (1.404, -0.5817, 0.0), (1.34, -0.555, 0.26), (1.164, -0.4822, 0.4503), (0.9239, -0.3827, 0.52), (0.6837, -0.2832, 0.4503), (0.5072, -0.2103, 0.26), (0.3869, -0.1837, 6.368e-17), (0.5072, -0.2103, -0.26), (0.6837, -0.2832, -0.4503), (0.9239, -0.3827, -0.52), (1.164, -0.4822, -0.4503), (1.34, -0.555, -0.26), (1.468, -0.3934, 0.0), (1.401, -0.3754, 0.26), (1.217, -0.3261, 0.4503), (0.9659, -0.2588, 0.5337), (0.7148, -0.1915, 0.4516), (0.5246, -0.1423, 0.26), (0.3746, -0.1242, 6.368e-17), (0.5246, -0.1423, -0.26), (0.7148, -0.1915, -0.4503), (0.9659, -0.2588, -0.52), (1.217, -0.3261, -0.4503), (1.401, -0.3754, -0.26), (1.507, -0.1984, 0.0), (1.438, -0.1893, 0.26), (1.249, -0.1645, 0.4564), (0.9914, -0.1305, 0.5608), (0.7337, -0.09659, 0.4586), (0.5319, -0.07175, 0.26), (0.3607, -0.06265, 6.368e-17), (0.5319, -0.07175, -0.26), (0.7337, -0.09659, -0.4503), (0.9914, -0.1305, -0.52), (1.249, -0.1645, -0.4503), (1.438, -0.1893, -0.26), (1.52, 0.0, 0.0), (1.45, 0.0, 0.26), (1.26, 0.0, 0.4625), (1.0, 0.0, 0.5756), (0.74, 0.0, 0.4625), (0.5337, 0.0, 0.26), (0.3542, 0.0, 6.368e-17), (1.507, 0.1984, 0.0), (1.438, 0.1893, 0.26), (1.249, 0.1645, 0.4564), (0.9914, 0.1305, 0.5608), (0.7337, 0.09659, 0.4586), (0.5319, 0.07175, 0.26), (0.3607, 0.06265, 6.368e-17), (1.482, 0.3934, 0.0), (1.401, 0.3754, 0.26), (1.217, 0.3261, 0.4503), (0.9659, 0.2588, 0.5337), (0.7148, 0.1915, 0.4516), (0.5246, 0.1423, 0.26), (0.3746, 0.1242, 6.368e-17), (1.439, 0.5817, 0.0), (1.345, 0.555, 0.26), (1.164, 0.4822, 0.4503), (0.9239, 0.3827, 0.52), (0.6837, 0.2832, 0.4503), (0.5072, 0.2103, 0.26), (0.3869, 0.1837, 6.368e-17), (1.33, 0.76, 0.0), (1.256, 0.7252, 0.26), (1.091, 0.63, 0.4503), (0.866, 0.5, 0.52), (0.6409, 0.37, 0.4503), (0.476, 0.2748, 0.26), (0.3896, 0.24, 6.368e-17), (1.206, 0.9253, 0.0), (1.151, 0.8829, 0.26), (0.9996, 0.767, 0.4503), (0.7934, 0.6088, 0.52), (0.5871, 0.4505, 0.4503), (0.4361, 0.3346, 0.26), (0.3754, 0.2922, 6.368e-17), (1.075, 1.075, 0.0), (1.026, 1.026, 0.26), (0.891, 0.891, 0.4503), (0.7071, 0.7071, 0.52), (0.5233, 0.5233, 0.4599), (0.3887, 0.3887, 0.26), (0.3394, 0.3394, 6.368e-17), (0.9253, 1.206, 0.0), (0.8829, 1.151, 0.26), (0.767, 0.9996, 0.4503), (0.6088, 0.7934, 0.52), (0.4505, 0.5871, 0.4998), (0.3346, 0.4361, 0.2631), (0.2922, 0.3808, 6.368e-17), (0.76, 1.316, 0.0), (0.7252, 1.256, 0.26), (0.63, 1.091, 0.4503), (0.5, 0.866, 0.5287), (0.37, 0.6409, 0.5454), (0.2748, 0.476, 0.2717), (0.24, 0.4157, 6.368e-17), (0.5817, 1.404, 0.0), (0.555, 1.34, 0.26), (0.4822, 1.164, 0.4503), (0.3827, 0.9239, 0.536), (0.2832, 0.6837, 0.5672), (0.2103, 0.5078, 0.276), (0.1837, 0.4435, 6.368e-17), (0.3934, 1.468, 0.0), (0.3754, 1.401, 0.26), (0.3261, 1.217, 0.4503), (0.2588, 0.9659, 0.5287), (0.1915, 0.7148, 0.5454), (0.1423, 0.5309, 0.2717), (0.1242, 0.4636, 6.368e-17), (0.1984, 1.507, 0.0), (0.1893, 1.438, 0.26), (0.1645, 1.249, 0.4503), (0.1305, 0.9914, 0.52), (0.09659, 0.7337, 0.4998), (0.07175, 0.545, 0.2631), (0.06265, 0.4759, 6.368e-17), (1.148e-07, 1.52, 0.0), (1.095e-07, 1.45, 0.26), (9.513e-08, 1.26, 0.4503), (7.55e-08, 1.0, 0.52), (5.587e-08, 0.74, 0.4599), (4.15e-08, 0.5497, 0.26), (3.624e-08, 0.48, 6.368e-17), (-0.1984, 1.507, 0.0), (-0.1893, 1.438, 0.26), (-0.1645, 1.249, 0.4503), (-0.1305, 0.9914, 0.52), (-0.09659, 0.7337, 0.4503), (-0.07175, 0.545, 0.26), (-0.06265, 0.4759, 6.368e-17), (-0.3934, 1.468, 0.0), (-0.3754, 1.401, 0.26), (-0.3261, 1.217, 0.4503), (-0.2588, 0.9659, 0.52), (-0.1915, 0.7148, 0.4503), (-0.1423, 0.5309, 0.26), (-0.1242, 0.4636, 6.368e-17), (-0.5817, 1.404, 0.0), (-0.555, 1.34, 0.26), (-0.4822, 1.164, 0.4568), (-0.3827, 0.9239, 0.5206), (-0.2832, 0.6837, 0.4503), (-0.2103, 0.5078, 0.26), (-0.1837, 0.44, 6.368e-17), (-0.76, 1.316, 0.0), (-0.7252, 1.256, 0.2673), (-0.63, 1.091, 0.4839), (-0.5, 0.866, 0.5295), (-0.37, 0.6409, 0.4503), (-0.2748, 0.476, 0.26), (-0.2369, 0.3979, 6.368e-17), (-0.9253, 1.206, 0.0), (-0.8829, 1.151, 0.2751), (-0.767, 0.9996, 0.5021), (-0.6088, 0.7934, 0.5353), (-0.4505, 0.5871, 0.4503), (-0.3346, 0.4356, 0.26), (-0.2755, 0.3418, 6.368e-17), (-1.075, 1.075, 0.0), (-1.026, 1.026, 0.2673), (-0.891, 0.891, 0.4839), (-0.7071, 0.7071, 0.5295), (-0.5233, 0.5233, 0.4503), (-0.3887, 0.3839, 0.26), (-0.3036, 0.2778, 6.368e-17), (-1.206, 0.9253, 0.0), (-1.151, 0.8829, 0.26), (-0.9996, 0.767, 0.4568), (-0.7934, 0.6088, 0.5206), (-0.5871, 0.4505, 0.4503), (-0.4342, 0.3249, 0.26), (-0.3292, 0.2126, 6.368e-17), (-1.316, 0.76, 0.0), (-1.256, 0.7252, 0.26), (-1.091, 0.63, 0.4503), (-0.866, 0.5, 0.52), (-0.6409, 0.37, 0.4503), (-0.4713, 0.263, 0.26), (-0.3582, 0.153, 6.368e-17), (-1.404, 0.5817, 0.0), (-1.34, 0.555, 0.26), (-1.164, 0.4822, 0.4503), (-0.9239, 0.3827, 0.52), (-0.6837, 0.2832, 0.4503), (-0.5018, 0.2006, 0.26), (-0.39, 0.1041, 6.368e-17), (-1.468, 0.3934, 0.0), (-1.401, 0.3754, 0.26), (-1.217, 0.3261, 0.4503), (-0.9659, 0.2588, 0.52), (-0.7148, 0.1915, 0.4503), (-0.5256, 0.1375, 0.26), (-0.418, 0.06265, 6.368e-17), (-1.507, 0.1984, 0.0), (-1.438, 0.1893, 0.26), (-1.249, 0.1645, 0.4503), (-0.9914, 0.1305, 0.52), (-0.7337, 0.09659, 0.4503), (-0.5419, 0.07129, 0.26), (-0.4392, 0.02363, 6.368e-17), (-1.52, 1.329e-07, 0.0), (-1.45, 1.268e-07, 0.26), (-1.26, 1.102e-07, 0.4503), (-1.0, 8.742e-08, 0.52), (-0.74, 6.469e-08, 0.4503), (-0.5491, 4.805e-08, 0.26), (-0.4531, -0.01782, 6.368e-17), (-1.507, -0.1984, 0.0), (-1.438, -0.1893, 0.26), (-1.249, -0.1645, 0.4592), (-0.9914, -0.1305, 0.52), (-0.7337, -0.09659, 0.4503), (-0.545, -0.07175, 0.26), (-0.4596, -0.06609, 6.368e-17), (-1.468, -0.3934, 0.0), (-1.401, -0.3754, 0.26), (-1.217, -0.3261, 0.4784), (-0.9659, -0.2588, 0.52), (-0.6963, -0.1915, 0.4503), (-0.5301, -0.1423, 0.26), (-0.4578, -0.1242, 6.368e-17), (-1.405, -0.5817, 0.0), (-1.34, -0.555, 0.26), (-1.164, -0.4822, 0.4592), (-0.9212, -0.3827, 0.52), (-0.6252, -0.2832, 0.4503), (-0.4979, -0.2103, 0.26), (-0.4432, -0.1837, 6.368e-17), (-1.329, -0.76, 0.0), (-1.256, -0.7252, 0.26), (-1.091, -0.63, 0.4503), (-0.8486, -0.5, 0.52), (-0.542, -0.37, 0.4503), (-0.4551, -0.2748, 0.26), (-0.4157, -0.24, 6.368e-17), (-1.207, -0.9253, 0.0), (-1.151, -0.8829, 0.26), (-0.9996, -0.767, 0.4503), (-0.7677, -0.6088, 0.52), (-0.4698, -0.4505, 0.4503), (-0.4105, -0.3346, 0.26), (-0.3808, -0.2922, 6.368e-17), (-1.075, -1.075, 0.0), (-1.026, -1.026, 0.26), (-0.891, -0.891, 0.4503), (-0.6897, -0.7071, 0.52), (-0.4244, -0.5233, 0.4503), (-0.3678, -0.3887, 0.26), (-0.3394, -0.3394, 6.368e-17), (-0.9253, -1.206, 0.0), (-0.8829, -1.151, 0.26), (-0.767, -0.9996, 0.4503), (-0.606, -0.7934, 0.52), (-0.392, -0.5871, 0.4503), (-0.3247, -0.4361, 0.26), (-0.2922, -0.3808, 6.368e-17), (-0.76, -1.316, 0.0), (-0.7252, -1.256, 0.26), (-0.63, -1.091, 0.4503), (-0.5, -0.866, 0.52), (-0.3515, -0.6409, 0.4503), (-0.274, -0.476, 0.26), (-0.24, -0.4157, 6.368e-17), (-0.5817, -1.404, 0.0), (-0.555, -1.34, 0.26), (-0.4822, -1.164, 0.4503), (-0.3827, -0.9239, 0.52), (-0.2832, -0.6837, 0.4503), (-0.2103, -0.5078, 0.26), (-0.1837, -0.4435, 6.368e-17), (-0.3934, -1.468, 0.0), (-0.3754, -1.401, 0.26), (-0.3261, -1.217, 0.4503), (-0.2588, -0.9659, 0.52), (-0.1915, -0.7148, 0.4503), (-0.1423, -0.5309, 0.26), (-0.1242, -0.4636, 6.368e-17), (-0.1984, -1.507, 0.0), (-0.1893, -1.438, 0.26), (-0.1645, -1.249, 0.4503), (-0.1305, -0.9914, 0.52), (-0.09659, -0.7337, 0.4503), (-0.07175, -0.545, 0.26), (-0.06265, -0.4759, 6.368e-17), (1.148e-07, -1.52, 0.0), (1.095e-07, -1.45, 0.26), (9.513e-08, -1.26, 0.4503), (7.55e-08, -1.0, 0.52), (5.587e-08, -0.74, 0.4503), (4.15e-08, -0.5497, 0.26), (3.624e-08, -0.48, 6.368e-17), (0.1984, -1.507, 0.0), (0.1893, -1.454, 0.26), (0.1645, -1.249, 0.4503), (0.1305, -0.9914, 0.52), (0.09659, -0.7337, 0.4503), (0.07175, -0.545, 0.26), (0.06265, -0.4759, 6.368e-17), (0.3934, -1.469, 0.0), (0.3754, -1.46, 0.26), (0.3261, -1.218, 0.4503), (0.2588, -0.9659, 0.52), (0.1915, -0.7148, 0.4503), (0.1423, -0.5309, 0.26), (0.1242, -0.4636, 6.368e-17), (0.5817, -1.404, 0.0), (0.555, -1.356, 0.26), (0.4822, -1.164, 0.4503), (0.3827, -0.9239, 0.52), (0.2832, -0.6837, 0.4503), (0.2103, -0.5078, 0.26), (0.1837, -0.4435, 6.368e-17), (0.76, -1.316, 0.0), (0.7252, -1.256, 0.26), (0.63, -1.091, 0.4503), (0.5, -0.866, 0.52), (0.37, -0.6409, 0.4503), (0.2748, -0.476, 0.26), (0.24, -0.4157, 6.368e-17), (0.9253, -1.206, 0.0), (0.8829, -1.151, 0.26), (0.767, -0.9996, 0.4503), (0.6088, -0.7934, 0.52), (0.4505, -0.5871, 0.4503), (0.3346, -0.4361, 0.26), (0.2922, -0.3808, 6.368e-17), (1.075, -1.075, 0.0), (1.026, -1.026, 0.26), (0.891, -0.891, 0.4503), (0.7071, -0.7071, 0.52), (0.5233, -0.5233, 0.4503), (0.3887, -0.3887, 0.26), (0.3394, -0.3394, 6.368e-17), (1.206, -0.9253, 0.0), (1.151, -0.8829, 0.26), (0.9996, -0.767, 0.4503), (0.7934, -0.6088, 0.52), (0.5871, -0.4505, 0.4503), (0.4361, -0.3346, 0.26), (0.3754, -0.2922, 6.368e-17), (1.316, -0.76, 0.0), (1.256, -0.7252, 0.26), (1.091, -0.63, 0.4503), (0.866, -0.5, 0.52), (0.6409, -0.37, 0.4503), (0.476, -0.2748, 0.26), (0.3896, -0.24, 6.368e-17), (1.404, -0.5817, 0.0), (1.34, -0.555, 0.26), (1.164, -0.4822, 0.4503), (0.9239, -0.3827, 0.52), (0.6837, -0.2832, 0.4503), (0.5072, -0.2103, 0.26), (0.3869, -0.1837, 6.368e-17), (1.468, -0.3934, 0.0), (1.401, -0.3754, 0.26), (1.217, -0.3261, 0.4503), (0.9659, -0.2588, 0.5337), (0.7148, -0.1915, 0.4516), (0.5246, -0.1423, 0.26), (0.3746, -0.1242, 6.368e-17), (1.507, -0.1984, 0.0), (1.438, -0.1893, 0.26), (1.249, -0.1645, 0.4564), (0.9914, -0.1305, 0.5608), (0.7337, -0.09659, 0.4586), (0.5319, -0.07175, 0.26), (0.3607, -0.06265, 6.368e-17)], [], [(0, 12, 13, 1), (1, 13, 14, 2), (2, 14, 15, 3), (3, 15, 16, 4), (4, 16, 17, 5), (5, 17, 18, 6), (6, 18, 19, 7), (7, 19, 20, 8), (8, 20, 21, 9), (9, 21, 22, 10), (10, 22, 23, 11), (11, 23, 12, 0), (12, 24, 25, 13), (13, 25, 26, 14), (14, 26, 27, 15), (15, 27, 28, 16), (16, 28, 29, 17), (17, 29, 30, 18), (18, 30, 31, 19), (19, 31, 32, 20), (20, 32, 33, 21), (21, 33, 34, 22), (22, 34, 35, 23), (23, 35, 24, 12), (24, 36, 37, 25), (25, 37, 38, 26), (26, 38, 39, 27), (27, 39, 40, 28), (28, 40, 41, 29), (29, 41, 42, 30), (30, 42, 43, 31), (31, 43, 44, 32), (32, 44, 45, 33), (33, 45, 46, 34), (34, 46, 47, 35), (35, 47, 36, 24), (36, 48, 49, 37), (37, 49, 50, 38), (38, 50, 51, 39), (39, 51, 52, 40), (40, 52, 53, 41), (41, 53, 54, 42), (42, 54, 55, 43), (43, 55, 56, 44), (44, 56, 57, 45), (45, 57, 58, 46), (46, 58, 59, 47), (47, 59, 48, 36), (48, 60, 61, 49), (49, 61, 62, 50), (50, 62, 63, 51), (51, 63, 64, 52), (52, 64, 65, 53), (53, 65, 66, 54), (54, 66, 67, 55), (55, 67, 68, 56), (56, 68, 69, 57), (57, 69, 70, 58), (58, 70, 71, 59), (59, 71, 60, 48), (60, 72, 73, 61), (61, 73, 74, 62), (62, 74, 75, 63), (63, 75, 76, 64), (64, 76, 77, 65), (65, 77, 78, 66), (66, 78, 79, 67), (67, 79, 80, 68), (68, 80, 81, 69), (69, 81, 82, 70), (70, 82, 83, 71), (71, 83, 72, 60), (72, 84, 85, 73), (73, 85, 86, 74), (74, 86, 87, 75), (75, 87, 88, 76), (76, 88, 89, 77), (77, 89, 90, 78), (78, 90, 91, 79), (79, 91, 92, 80), (80, 92, 93, 81), (81, 93, 94, 82), (82, 94, 95, 83), (83, 95, 84, 72), (84, 96, 97, 85), (85, 97, 98, 86), (86, 98, 99, 87), (87, 99, 100, 88), (88, 100, 101, 89), (89, 101, 102, 90), (90, 102, 103, 91), (91, 103, 104, 92), (92, 104, 105, 93), (93, 105, 106, 94), (94, 106, 107, 95), (95, 107, 96, 84), (96, 108, 109, 97), (97, 109, 110, 98), (98, 110, 111, 99), (99, 111, 112, 100), (100, 112, 113, 101), (101, 113, 114, 102), (102, 114, 115, 103), (103, 115, 116, 104), (104, 116, 117, 105), (105, 117, 118, 106), (106, 118, 119, 107), (107, 119, 108, 96), (108, 120, 121, 109), (109, 121, 122, 110), (110, 122, 123, 111), (111, 123, 124, 112), (112, 124, 125, 113), (113, 125, 126, 114), (114, 126, 127, 115), (115, 127, 128, 116), (116, 128, 129, 117), (117, 129, 130, 118), (118, 130, 131, 119), (119, 131, 120, 108), (120, 132, 133, 121), (121, 133, 134, 122), (122, 134, 135, 123), (123, 135, 136, 124), (124, 136, 137, 125), (125, 137, 138, 126), (126, 138, 139, 127), (127, 139, 140, 128), (128, 140, 141, 129), (129, 141, 142, 130), (130, 142, 143, 131), (131, 143, 132, 120), (132, 144, 145, 133), (133, 145, 146, 134), (134, 146, 147, 135), (135, 147, 148, 136), (136, 148, 149, 137), (137, 149, 150, 138), (138, 150, 151, 139), (139, 151, 152, 140), (140, 152, 153, 141), (141, 153, 154, 142), (142, 154, 155, 143), (143, 155, 144, 132), (144, 156, 157, 145), (145, 157, 158, 146), (146, 158, 159, 147), (147, 159, 160, 148), (148, 160, 161, 149), (149, 161, 162, 150), (150, 162, 163, 151), (151, 163, 164, 152), (152, 164, 165, 153), (153, 165, 166, 154), (154, 166, 167, 155), (155, 167, 156, 144), (156, 168, 169, 157), (157, 169, 170, 158), (158, 170, 171, 159), (159, 171, 172, 160), (160, 172, 173, 161), (161, 173, 174, 162), (162, 174, 175, 163), (163, 175, 176, 164), (164, 176, 177, 165), (165, 177, 178, 166), (166, 178, 179, 167), (167, 179, 168, 156), (168, 180, 181, 169), (169, 181, 182, 170), (170, 182, 183, 171), (171, 183, 184, 172), (172, 184, 185, 173), (173, 185, 186, 174), (174, 186, 187, 175), (175, 187, 188, 176), (176, 188, 189, 177), (177, 189, 190, 178), (178, 190, 191, 179), (179, 191, 180, 168), (180, 192, 193, 181), (181, 193, 194, 182), (182, 194, 195, 183), (183, 195, 196, 184), (184, 196, 197, 185), (185, 197, 198, 186), (186, 198, 199, 187), (187, 199, 200, 188), (188, 200, 201, 189), (189, 201, 202, 190), (190, 202, 203, 191), (191, 203, 192, 180), (192, 204, 205, 193), (193, 205, 206, 194), (194, 206, 207, 195), (195, 207, 208, 196), (196, 208, 209, 197), (197, 209, 210, 198), (198, 210, 211, 199), (199, 211, 212, 200), (200, 212, 213, 201), (201, 213, 214, 202), (202, 214, 215, 203), (203, 215, 204, 192), (204, 216, 217, 205), (205, 217, 218, 206), (206, 218, 219, 207), (207, 219, 220, 208), (208, 220, 221, 209), (209, 221, 222, 210), (210, 222, 223, 211), (211, 223, 224, 212), (212, 224, 225, 213), (213, 225, 226, 214), (214, 226, 227, 215), (215, 227, 216, 204), (216, 228, 229, 217), (217, 229, 230, 218), (218, 230, 231, 219), (219, 231, 232, 220), (220, 232, 233, 221), (221, 233, 234, 222), (222, 234, 235, 223), (223, 235, 236, 224), (224, 236, 237, 225), (225, 237, 238, 226), (226, 238, 239, 227), (227, 239, 228, 216), (228, 240, 241, 229), (229, 241, 242, 230), (230, 242, 243, 231), (231, 243, 244, 232), (232, 244, 245, 233), (233, 245, 246, 234), (234, 246, 247, 235), (235, 247, 248, 236), (236, 248, 249, 237), (237, 249, 250, 238), (238, 250, 251, 239), (239, 251, 240, 228), (240, 252, 253, 241), (241, 253, 254, 242), (242, 254, 255, 243), (243, 255, 256, 244), (244, 256, 257, 245), (245, 257, 258, 246), (246, 258, 259, 247), (247, 259, 260, 248), (248, 260, 261, 249), (249, 261, 262, 250), (250, 262, 263, 251), (251, 263, 252, 240), (252, 264, 265, 253), (253, 265, 266, 254), (254, 266, 267, 255), (255, 267, 268, 256), (256, 268, 269, 257), (257, 269, 270, 258), (258, 270, 271, 259), (259, 271, 272, 260), (260, 272, 273, 261), (261, 273, 274, 262), (262, 274, 275, 263), (263, 275, 264, 252), (264, 276, 277, 265), (265, 277, 278, 266), (266, 278, 279, 267), (267, 279, 280, 268), (268, 280, 281, 269), (269, 281, 282, 270), (270, 282, 283, 271), (271, 283, 284, 272), (272, 284, 285, 273), (273, 285, 286, 274), (274, 286, 287, 275), (275, 287, 276, 264), (276, 288, 289, 277), (277, 289, 290, 278), (278, 290, 291, 279), (279, 291, 292, 280), (280, 292, 293, 281), (281, 293, 294, 282), (282, 294, 295, 283), (283, 295, 296, 284), (284, 296, 297, 285), (285, 297, 298, 286), (286, 298, 299, 287), (287, 299, 288, 276), (288, 300, 301, 289), (289, 301, 302, 290), (290, 302, 303, 291), (291, 303, 304, 292), (292, 304, 305, 293), (293, 305, 306, 294), (294, 306, 307, 295), (295, 307, 308, 296), (296, 308, 309, 297), (297, 309, 310, 298), (298, 310, 311, 299), (299, 311, 300, 288), (300, 312, 313, 301), (301, 313, 314, 302), (302, 314, 315, 303), (303, 315, 316, 304), (304, 316, 317, 305), (305, 317, 318, 306), (306, 318, 319, 307), (307, 319, 320, 308), (308, 320, 321, 309), (309, 321, 322, 310), (310, 322, 323, 311), (311, 323, 312, 300), (312, 324, 325, 313), (313, 325, 326, 314), (314, 326, 327, 315), (315, 327, 328, 316), (316, 328, 329, 317), (317, 329, 330, 318), (318, 330, 331, 319), (319, 331, 332, 320), (320, 332, 333, 321), (321, 333, 334, 322), (322, 334, 335, 323), (323, 335, 324, 312), (324, 336, 337, 325), (325, 337, 338, 326), (326, 338, 339, 327), (327, 339, 340, 328), (328, 340, 341, 329), (329, 341, 342, 330), (330, 342, 343, 331), (331, 343, 344, 332), (332, 344, 345, 333), (333, 345, 346, 334), (334, 346, 347, 335), (335, 347, 336, 324), (336, 348, 349, 337), (337, 349, 350, 338), (338, 350, 351, 339), (339, 351, 352, 340), (340, 352, 353, 341), (341, 353, 354, 342), (342, 354, 355, 343), (343, 355, 356, 344), (344, 356, 357, 345), (345, 357, 358, 346), (346, 358, 359, 347), (347, 359, 348, 336), (348, 360, 361, 349), (349, 361, 362, 350), (350, 362, 363, 351), (351, 363, 364, 352), (352, 364, 365, 353), (353, 365, 366, 354), (354, 366, 367, 355), (355, 367, 368, 356), (356, 368, 369, 357), (357, 369, 370, 358), (358, 370, 371, 359), (359, 371, 360, 348), (360, 372, 373, 361), (361, 373, 374, 362), (362, 374, 375, 363), (363, 375, 376, 364), (364, 376, 377, 365), (365, 377, 378, 366), (366, 378, 379, 367), (367, 379, 380, 368), (368, 380, 381, 369), (369, 381, 382, 370), (370, 382, 383, 371), (371, 383, 372, 360), (372, 384, 385, 373), (373, 385, 386, 374), (374, 386, 387, 375), (375, 387, 388, 376), (376, 388, 389, 377), (377, 389, 390, 378), (378, 390, 391, 379), (379, 391, 392, 380), (380, 392, 393, 381), (381, 393, 394, 382), (382, 394, 395, 383), (383, 395, 384, 372), (384, 396, 397, 385), (385, 397, 398, 386), (386, 398, 399, 387), (387, 399, 400, 388), (388, 400, 401, 389), (389, 401, 402, 390), (390, 402, 403, 391), (391, 403, 404, 392), (392, 404, 405, 393), (393, 405, 406, 394), (394, 406, 407, 395), (395, 407, 396, 384), (396, 408, 409, 397), (397, 409, 410, 398), (398, 410, 411, 399), (399, 411, 412, 400), (400, 412, 413, 401), (401, 413, 414, 402), (402, 414, 415, 403), (403, 415, 416, 404), (404, 416, 417, 405), (405, 417, 418, 406), (406, 418, 419, 407), (407, 419, 408, 396), (408, 420, 421, 409), (409, 421, 422, 410), (410, 422, 423, 411), (411, 423, 424, 412), (412, 424, 425, 413), (413, 425, 426, 414), (414, 426, 427, 415), (415, 427, 428, 416), (416, 428, 429, 417), (417, 429, 430, 418), (418, 430, 431, 419), (419, 431, 420, 408), (420, 432, 433, 421), (421, 433, 434, 422), (422, 434, 435, 423), (423, 435, 436, 424), (424, 436, 437, 425), (425, 437, 438, 426), (426, 438, 439, 427), (427, 439, 440, 428), (428, 440, 441, 429), (429, 441, 442, 430), (430, 442, 443, 431), (431, 443, 432, 420), (432, 444, 445, 433), (433, 445, 446, 434), (434, 446, 447, 435), (435, 447, 448, 436), (436, 448, 449, 437), (437, 449, 450, 438), (438, 450, 451, 439), (439, 451, 452, 440), (440, 452, 453, 441), (441, 453, 454, 442), (442, 454, 455, 443), (443, 455, 444, 432), (444, 456, 457, 445), (445, 457, 458, 446), (446, 458, 459, 447), (447, 459, 460, 448), (448, 460, 461, 449), (449, 461, 462, 450), (450, 462, 463, 451), (451, 463, 464, 452), (452, 464, 465, 453), (453, 465, 466, 454), (454, 466, 467, 455), (455, 467, 456, 444), (456, 468, 469, 457), (457, 469, 470, 458), (458, 470, 471, 459), (459, 471, 472, 460), (460, 472, 473, 461), (461, 473, 474, 462), (462, 474, 475, 463), (463, 475, 476, 464), (464, 476, 477, 465), (465, 477, 478, 466), (466, 478, 479, 467), (467, 479, 468, 456), (468, 480, 481, 469), (469, 481, 482, 470), (470, 482, 483, 471), (471, 483, 484, 472), (472, 484, 485, 473), (473, 485, 486, 474), (474, 486, 487, 475), (475, 487, 488, 476), (476, 488, 489, 477), (477, 489, 490, 478), (478, 490, 491, 479), (479, 491, 480, 468), (480, 492, 493, 481), (481, 493, 494, 482), (482, 494, 495, 483), (483, 495, 496, 484), (484, 496, 497, 485), (485, 497, 498, 486), (486, 498, 499, 487), (487, 499, 500, 488), (488, 500, 501, 489), (489, 501, 502, 490), (490, 502, 503, 491), (491, 503, 492, 480), (492, 504, 505, 493), (493, 505, 506, 494), (494, 506, 507, 495), (495, 507, 508, 496), (496, 508, 509, 497), (497, 509, 510, 498), (498, 510, 511, 499), (499, 511, 512, 500), (500, 512, 513, 501), (501, 513, 514, 502), (502, 514, 515, 503), (503, 515, 504, 492), (504, 516, 517, 505), (505, 517, 518, 506), (506, 518, 519, 507), (507, 519, 520, 508), (508, 520, 521, 509), (509, 521, 522, 510), (510, 522, 523, 511), (511, 523, 524, 512), (512, 524, 525, 513), (513, 525, 526, 514), (514, 526, 527, 515), (515, 527, 516, 504), (516, 528, 529, 517), (517, 529, 530, 518), (518, 530, 531, 519), (519, 531, 532, 520), (520, 532, 533, 521), (521, 533, 534, 522), (522, 534, 535, 523), (523, 535, 536, 524), (524, 536, 537, 525), (525, 537, 538, 526), (526, 538, 539, 527), (527, 539, 528, 516), (528, 540, 541, 529), (529, 541, 542, 530), (530, 542, 543, 531), (531, 543, 544, 532), (532, 544, 545, 533), (533, 545, 546, 534), (534, 546, 547, 535), (535, 547, 548, 536), (536, 548, 549, 537), (537, 549, 550, 538), (538, 550, 551, 539), (539, 551, 540, 528), (540, 552, 553, 541), (541, 553, 554, 542), (542, 554, 555, 543), (543, 555, 556, 544), (544, 556, 557, 545), (545, 557, 558, 546), (546, 558, 559, 547), (547, 559, 560, 548), (548, 560, 561, 549), (549, 561, 562, 550), (550, 562, 563, 551), (551, 563, 552, 540), (552, 564, 565, 553), (553, 565, 566, 554), (554, 566, 567, 555), (555, 567, 568, 556), (556, 568, 569, 557), (557, 569, 570, 558), (558, 570, 571, 559), (559, 571, 572, 560), (560, 572, 573, 561), (561, 573, 574, 562), (562, 574, 575, 563), (563, 575, 564, 552), (564, 0, 1, 565), (565, 1, 2, 566), (566, 2, 3, 567), (567, 3, 4, 568), (568, 4, 5, 569), (569, 5, 6, 570), (570, 6, 7, 571), (571, 7, 8, 572), (572, 8, 9, 573), (573, 9, 10, 574), (574, 10, 11, 575), (575, 11, 0, 564)])
me_torus.polygons.foreach_set('use_smooth', [True] * 576)
me_torus.materials.append(mat_material_001)
me_torus.use_remesh_preserve_volume = False
me_torus.use_remesh_preserve_attributes = False
me_torus.use_mirror_vertex_groups = False
me_torus.update()

# ---- objects
ob_cylinder_001 = bpy.data.objects.new('Cylinder.001', me_cylinder)
ob_cylinder = bpy.data.objects.new('Cylinder', me_cylinder_001)
ob_torus_001 = bpy.data.objects.new('Torus.001', me_torus_001)
ob_plane = bpy.data.objects.new('Plane', me_plane)
ob_torus = bpy.data.objects.new('Torus', me_torus)
ob_lamp = bpy.data.objects.new('Lamp', light_lamp)
ob_camera = bpy.data.objects.new('Camera', cam_camera)

# ---- transforms, parenting, visibility, modifiers, constraints
ob_cylinder_001.location = (0.8333, 2.358, 0.2952)
ob_cylinder_001.scale = (2.31, 2.341, 0.493)
ob_cylinder_001.lineart.crease_threshold = 0.0
_m = ob_cylinder_001.modifiers.new('Subsurf', 'SUBSURF')
_m.uv_smooth = 'PRESERVE_CORNERS'
_m.quality = 2
_m.levels = 2
_m.show_only_control_edges = False
ob_cylinder.location = (-2.44, 2.472, 1.889)
ob_cylinder.rotation_euler = (0.0, -0.0, 0.569)
ob_cylinder.scale = (1.45, 0.957, -1.941)
ob_cylinder.lineart.crease_threshold = 0.0
_m = ob_cylinder.modifiers.new('Subsurf', 'SUBSURF')
_m.uv_smooth = 'PRESERVE_CORNERS'
_m.levels = 5
_m.render_levels = 5
_m.show_only_control_edges = False
ob_torus_001.location = (1.586, 2.924, 0.8036)
ob_torus_001.rotation_euler = (0.1904, -0.0, 0.0)
ob_torus_001.lineart.crease_threshold = 0.0
_m = ob_torus_001.modifiers.new('Solidify', 'SOLIDIFY')
_m.thickness = 0.046
_m.offset = 1.0
_m.nonmanifold_thickness_mode = 'FIXED'
_m.nonmanifold_merge_threshold = 0.0003
_m = ob_torus_001.modifiers.new('Subsurf', 'SUBSURF')
_m.uv_smooth = 'PRESERVE_CORNERS'
_m.quality = 2
_m.levels = 2
_m.show_only_control_edges = False
ob_plane.location = (0.2338, 9.879, 0.0)
ob_plane.scale = (14.96, 14.96, 14.96)
ob_plane.lineart.crease_threshold = 0.0
ob_torus.location = (1.586, 2.924, 0.8036)
ob_torus.rotation_euler = (0.1904, -0.0, 0.0)
ob_torus.lineart.crease_threshold = 0.0
_m = ob_torus.modifiers.new('Subsurf', 'SUBSURF')
_m.uv_smooth = 'PRESERVE_CORNERS'
_m.quality = 2
_m.levels = 2
_m.show_only_control_edges = False
ob_lamp.location = (0.2755, 4.001, 9.75)
ob_lamp.rotation_euler = (-3.09, -3.104, 5.693)
ob_lamp.lock_rotations_4d = False
ob_lamp.empty_display_type = 'ARROWS'
ob_lamp.color = (0.0, 0.0, 0.0, 0.0)
ob_lamp.lineart.crease_threshold = 0.0
ob_camera.location = (-1.016, -8.482, 8.025)
ob_camera.rotation_euler = (1.069, -0.003847, 6.255)
ob_camera.scale = (3.239, 3.239, 3.239)
ob_camera.lock_rotations_4d = False
ob_camera.empty_display_type = 'ARROWS'
ob_camera.color = (0.0, 0.0, 0.0, 0.0)
ob_camera.display_type = 'WIRE'
ob_camera.lineart.crease_threshold = 0.0

# ---- collection membership
col_collection_1.objects.link(ob_cylinder_001)
col_collection_1.objects.link(ob_cylinder)
col_collection_1.objects.link(ob_torus_001)
col_collection_1.objects.link(ob_plane)
col_collection_1.objects.link(ob_torus)
col_collection_1.objects.link(ob_lamp)
col_collection_1.objects.link(ob_camera)

# ---- scene / render settings (as saved in the file)
scene.camera = ob_camera
scene.frame_start = 1; scene.frame_end = 250; scene.frame_set(0)
scene.render.engine = 'CYCLES'
scene.render.resolution_percentage = 50
scene.render.dither_intensity = 0.0
scene.cycles.use_denoising = False
scene.cycles.samples = 128
scene.cycles.sampling_pattern = 'TABULATED_SOBOL'
scene.cycles.use_adaptive_sampling = False
scene.cycles.use_light_tree = False
scene.cycles.caustics_reflective = False
scene.cycles.caustics_refractive = False
scene.cycles.blur_glossy = 0.5
scene.cycles.sample_clamp_indirect = 0.0
scene.view_settings.view_transform = 'Standard'
bpy.context.view_layer.update()
